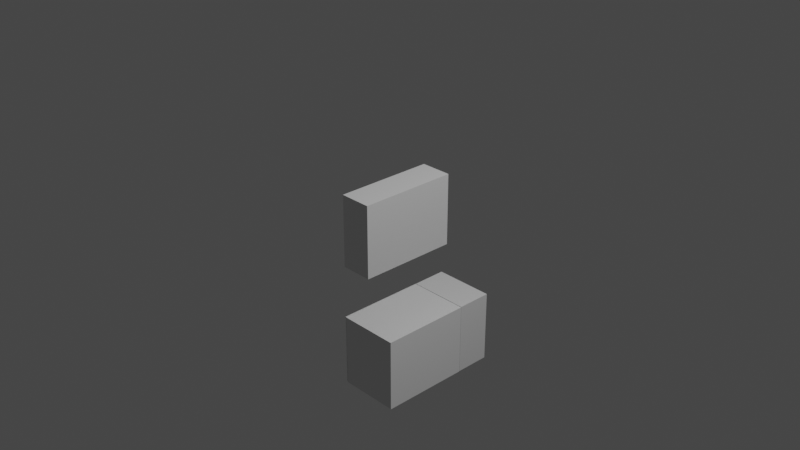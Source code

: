 # Source: Cupboard.blend  (saved by Blender 2.83.19; exported with 4.5.12 LTS)
import bpy
from mathutils import Matrix  # noqa: F401  (used for matrix-valued properties, if any)

bpy.ops.wm.read_factory_settings(use_empty=True)
scene = bpy.context.scene
scene.name = 'Scene'

# ---- collections
col_collection = bpy.data.collections.new('Collection'); scene.collection.children.link(col_collection)
col_square_handles = bpy.data.collections.new('square handles'); scene.collection.children.link(col_square_handles)
col_circle_handles = bpy.data.collections.new('circle handles'); scene.collection.children.link(col_circle_handles)

# ---- materials (node trees are filled in below, after node groups)
mat_material = bpy.data.materials.new('Material')
mat_material.alpha_threshold = 0.0
mat_material.use_transparent_shadow = False
mat_material.line_color = (0.0, 0.0, 0.0, 1.0)

# ---- node groups
ng_auto_smooth = bpy.data.node_groups.new('Auto Smooth', 'GeometryNodeTree')
_s = ng_auto_smooth.interface.new_socket(name='Geometry', in_out='OUTPUT', socket_type='NodeSocketGeometry')
_s = ng_auto_smooth.interface.new_socket(name='Geometry', in_out='INPUT', socket_type='NodeSocketGeometry')
_s = ng_auto_smooth.interface.new_socket(name='Angle', in_out='INPUT', socket_type='NodeSocketFloat')
_s.subtype = 'ANGLE'
_s.min_value = 0.0
_s.max_value = 3.142
ng_auto_smooth.is_modifier = True
_N = ng_auto_smooth.nodes; _L = ng_auto_smooth.links
n0 = _N.new('NodeGroupOutput'); n0.name = 'Group Output'; n0.location = (480, -100)
n1 = _N.new('NodeGroupInput'); n1.name = 'Group Input'; n1.location = (-420, -300)
n2 = _N.new('NodeGroupInput'); n2.name = 'Group Input.001'; n2.location = (-60, -100)
n3 = _N.new('GeometryNodeSetShadeSmooth'); n3.name = 'Set Shade Smooth'; n3.location = (120, -100)
n3.domain = 'EDGE'
n4 = _N.new('GeometryNodeSetShadeSmooth'); n4.name = 'Set Shade Smooth.001'; n4.location = (300, -100)
n5 = _N.new('GeometryNodeInputMeshEdgeAngle'); n5.name = 'Edge Angle'; n5.location = (-420, -220)
n6 = _N.new('GeometryNodeInputEdgeSmooth'); n6.name = 'Is Edge Smooth'; n6.location = (-60, -160)
n7 = _N.new('GeometryNodeInputShadeSmooth'); n7.name = 'Is Face Smooth'; n7.location = (-240, -340)
n8 = _N.new('FunctionNodeBooleanMath'); n8.name = 'Boolean Math'; n8.location = (-60, -220)
n9 = _N.new('FunctionNodeCompare'); n9.name = 'Compare'; n9.location = (-240, -180)
n9.operation = 'LESS_EQUAL'
_L.new(n5.outputs[0], n9.inputs[0])
_L.new(n4.outputs[0], n0.inputs[0])
_L.new(n1.outputs[1], n9.inputs[1])
_L.new(n9.outputs[0], n8.inputs[0])
_L.new(n7.outputs[0], n8.inputs[1])
_L.new(n2.outputs[0], n3.inputs[0])
_L.new(n6.outputs[0], n3.inputs[1])
_L.new(n3.outputs[0], n4.inputs[0])
_L.new(n8.outputs[0], n3.inputs[2])
n0.is_active_output = True

# ---- material node trees
mat_material.use_nodes = True; mat_material.node_tree.nodes.clear()
_N = mat_material.node_tree.nodes; _L = mat_material.node_tree.links
n0 = _N.new('ShaderNodeOutputMaterial'); n0.name = 'Material Output'; n0.location = (300, 300)
n1 = _N.new('ShaderNodeBsdfPrincipled'); n1.name = 'Principled BSDF'; n1.location = (10, 300)
n1.distribution = 'GGX'
n1.subsurface_method = 'BURLEY'
n1.inputs[2].default_value = 0.4
n1.inputs[3].default_value = 1.45
n1.inputs[27].default_value = (0.0, 0.0, 0.0, 1.0)
n1.inputs[28].default_value = 1.0
_L.new(n1.outputs[0], n0.inputs[0])
n0.is_active_output = True

# ---- world
world_world = bpy.data.worlds.new('World'); scene.world = world_world
world_world.use_nodes = True; world_world.node_tree.nodes.clear()
_N = world_world.node_tree.nodes; _L = world_world.node_tree.links
n0 = _N.new('ShaderNodeOutputWorld'); n0.name = 'World Output'; n0.location = (300, 300)
n1 = _N.new('ShaderNodeBackground'); n1.name = 'Background'; n1.location = (10, 300)
n1.inputs[0].default_value = (0.05088, 0.05088, 0.05088, 1.0)
_L.new(n1.outputs[0], n0.inputs[0])
n0.is_active_output = True
world_world.color = (0.05088, 0.05088, 0.05088)
world_world.use_sun_shadow = False
world_world.sun_shadow_jitter_overblur = 0.0

# ---- cameras
cam_camera = bpy.data.cameras.new('Camera')
cam_camera.clip_end = 100.0
cam_camera.ortho_scale = 7.314

# ---- lights
light_light = bpy.data.lights.new('Light', 'POINT')
light_light.transmission_factor = 0.0
light_light.energy = 1000.0
light_light.shadow_soft_size = 0.1
light_light.shadow_maximum_resolution = 0.006
light_light.use_absolute_resolution = True

# ---- meshes
me_cube = bpy.data.meshes.new('Cube')
me_cube.from_pydata([(0.226, -0.5523, 0.3864), (0.226, -0.5523, -0.4136), (-0.104, -0.5523, 0.3864), (-0.104, -0.5523, -0.4136), (0.1772, -0.5063, 0.3464), (0.1772, -0.5063, -0.3736), (-0.104, -0.5063, 0.3464), (-0.104, -0.5063, -0.3736), (-0.104, -0.5523, 0.1196), (0.226, -0.5523, 0.1196), (0.1772, 2.98e-08, 0.1196), (-0.104, -0.5063, 0.1196), (0.1772, -0.5063, 0.1196), (-0.104, -0.5523, 0.1458), (-0.104, -0.5063, 0.1458), (0.226, -0.5523, 0.1458), (0.1772, 2.98e-08, 0.1458), (0.1772, -0.5063, 0.1458), (0.226, -0.5523, -0.109), (0.1772, 2.98e-08, -0.109), (0.1772, -0.5063, -0.109), (-0.104, -0.5523, -0.109), (-0.104, -0.5063, -0.109), (0.226, -0.5523, -0.1312), (0.1772, 2.98e-08, -0.1312), (0.1772, -0.5063, -0.1312), (-0.104, -0.5523, -0.1312), (-0.104, -0.5063, -0.1312), (-0.1272, -0.5523, -0.4136), (-0.1272, -0.5523, 0.1458), (-0.1272, -0.5523, 0.3864), (-0.1272, -0.5063, -0.3736), (-0.1272, -0.5063, 0.1458), (-0.1272, -0.5063, 0.3464), (-0.1272, -0.5523, -0.109), (-0.1272, -0.5523, 0.1196), (-0.1272, -0.5063, -0.109), (-0.1272, -0.5063, 0.1196), (-0.1272, -0.5523, -0.1312), (-0.1272, -0.5063, -0.1312), (0.226, 0.5523, 0.3864), (0.226, 0.5523, -0.4136), (-0.104, 0.5523, 0.3864), (-0.104, 0.5523, -0.4136), (0.1772, 0.5063, 0.3464), (0.1772, 0.5063, -0.3736), (-0.104, 0.5063, 0.3464), (-0.104, 0.5063, -0.3736), (-0.104, 0.5523, 0.1196), (0.226, 0.5523, 0.1196), (-0.104, 0.5063, 0.1196), (0.1772, 0.5063, 0.1196), (-0.104, 0.5523, 0.1458), (-0.104, 0.5063, 0.1458), (0.226, 0.5523, 0.1458), (0.1772, 0.5063, 0.1458), (0.226, 0.5523, -0.109), (0.1772, 0.5063, -0.109), (-0.104, 0.5523, -0.109), (-0.104, 0.5063, -0.109), (0.226, 0.5523, -0.1312), (0.1772, 0.5063, -0.1312), (-0.104, 0.5523, -0.1312), (-0.104, 0.5063, -0.1312), (-0.1272, 0.5523, -0.4136), (-0.1272, 0.5523, 0.1458), (-0.1272, 0.5523, 0.3864), (-0.1272, 0.5063, -0.3736), (-0.1272, 0.5063, 0.1458), (-0.1272, 0.5063, 0.3464), (-0.1272, 0.5523, -0.109), (-0.1272, 0.5523, 0.1196), (-0.1272, 0.5063, -0.109), (-0.1272, 0.5063, 0.1196), (-0.1272, 0.5523, -0.1312), (-0.1272, 0.5063, -0.1312)], [], [(5, 45, 47, 7), (15, 0, 2, 13), (28, 64, 43, 3), (4, 44, 55, 16, 17), (47, 67, 31, 7), (17, 14, 6, 4), (24, 61, 45, 5, 25), (53, 14, 17, 16, 55), (27, 7, 31, 39), (11, 22, 36, 37), (13, 2, 30, 29), (3, 26, 38, 28), (22, 27, 39, 36), (19, 57, 59, 22, 20), (20, 22, 11, 12), (10, 51, 57, 19, 20, 12), (18, 9, 8, 21), (9, 49, 54, 15), (51, 10, 12, 11, 50), (10, 16, 17, 12), (15, 54, 40, 0), (50, 11, 14, 53), (9, 15, 13, 8), (18, 56, 49, 9), (23, 18, 21, 26), (22, 59, 63, 27), (23, 60, 56, 18), (24, 19, 20, 25), (66, 69, 33, 30), (26, 21, 34, 38), (6, 46, 44, 4), (5, 7, 27, 25), (0, 40, 42, 2), (1, 23, 26, 3), (14, 11, 37, 32), (27, 63, 61, 24, 25), (33, 69, 46, 6), (29, 30, 33, 32), (31, 67, 64, 28), (34, 35, 37, 36), (35, 29, 32, 37), (38, 34, 36, 39), (28, 38, 39, 31), (42, 66, 30, 2), (43, 41, 1, 3), (21, 8, 35, 34), (8, 13, 29, 35), (6, 14, 32, 33), (54, 52, 42, 40), (55, 44, 46, 53), (48, 71, 65, 52), (58, 70, 71, 48), (57, 51, 50, 59), (56, 58, 48, 49), (10, 51, 55, 16), (49, 48, 52, 54), (60, 62, 58, 56), (24, 61, 57, 19), (63, 75, 67, 47), (45, 61, 63, 47), (41, 43, 62, 60), (50, 73, 72, 59), (65, 68, 69, 66), (70, 72, 73, 71), (71, 73, 68, 65), (74, 75, 72, 70), (64, 67, 75, 74), (46, 69, 68, 53), (53, 68, 73, 50), (62, 74, 70, 58), (59, 72, 75, 63), (43, 64, 74, 62), (52, 65, 66, 42), (1, 41, 60, 23)])
_uv = me_cube.uv_layers.new(name='UVMap')
_uv.uv.foreach_set('vector', [0.375, 0.75, 0.375, 0.75, 0.125, 0.75, 0.125, 0.75, 0.5082, 0.75, 0.625, 0.75, 0.625, 1.0, 0.5082, 1.0, 0.125, 0.75, 0.125, 0.75, 0.125, 0.75, 0.125, 0.75, 0.625, 0.75, 0.625, 0.75, 0.5091, 0.75, 0.5091, 0.5, 0.5091, 0.75, 0.125, 0.75, 0.125, 0.75, 0.125, 0.75, 0.125, 0.75, 0.5091, 0.75, 0.5091, 1.0, 0.625, 1.0, 0.625, 0.75, 0.4264, 0.5, 0.4264, 0.75, 0.375, 0.75, 0.375, 0.75, 0.4264, 0.75, 0.5091, 1.0, 0.5091, 1.0, 0.5091, 0.75, 0.5091, 0.5, 0.5091, 0.75, 0.4264, 1.0, 0.375, 1.0, 0.375, 1.0, 0.4264, 1.0, 0.5, 1.0, 0.4375, 1.0, 0.4375, 1.0, 0.5, 1.0, 0.5082, 1.0, 0.625, 1.0, 0.625, 1.0, 0.5082, 1.0, 0.375, 1.0, 0.4319, 1.0, 0.4319, 1.0, 0.375, 1.0, 0.4375, 1.0, 0.4264, 1.0, 0.4264, 1.0, 0.4375, 1.0, 0.4375, 0.5, 0.4375, 0.75, 0.4375, 1.0, 0.4375, 1.0, 0.4375, 0.75, 0.4375, 0.75, 0.4375, 1.0, 0.5, 1.0, 0.5, 0.75, 0.5, 0.5, 0.5, 0.75, 0.4375, 0.75, 0.4375, 0.5, 0.4375, 0.75, 0.5, 0.75, 0.4422, 0.75, 0.5, 0.75, 0.5, 1.0, 0.4422, 1.0, 0.5, 0.75, 0.5, 0.75, 0.5082, 0.75, 0.5082, 0.75, 0.5, 0.75, 0.5, 0.5, 0.5, 0.75, 0.5, 1.0, 0.5, 1.0, 0.5, 0.5, 0.5091, 0.5, 0.5091, 0.75, 0.5, 0.75, 0.5082, 0.75, 0.5082, 0.75, 0.625, 0.75, 0.625, 0.75, 0.5, 1.0, 0.5, 1.0, 0.5091, 1.0, 0.5091, 1.0, 0.5, 0.75, 0.5082, 0.75, 0.5082, 1.0, 0.5, 1.0, 0.4422, 0.75, 0.4422, 0.75, 0.5, 0.75, 0.5, 0.75, 0.4319, 0.75, 0.4422, 0.75, 0.4422, 1.0, 0.4319, 1.0, 0.4375, 1.0, 0.4375, 1.0, 0.4264, 1.0, 0.4264, 1.0, 0.4319, 0.75, 0.4319, 0.75, 0.4422, 0.75, 0.4422, 0.75, 0.4264, 0.5, 0.4375, 0.5, 0.4375, 0.75, 0.4264, 0.75, 0.875, 0.75, 0.875, 0.75, 0.875, 0.75, 0.875, 0.75, 0.4319, 1.0, 0.4422, 1.0, 0.4422, 1.0, 0.4319, 1.0, 0.875, 0.75, 0.875, 0.75, 0.625, 0.75, 0.625, 0.75, 0.375, 0.75, 0.375, 1.0, 0.4264, 1.0, 0.4264, 0.75, 0.625, 0.75, 0.625, 0.75, 0.875, 0.75, 0.875, 0.75, 0.375, 0.75, 0.4319, 0.75, 0.4319, 1.0, 0.375, 1.0, 0.5091, 1.0, 0.5, 1.0, 0.5, 1.0, 0.5091, 1.0, 0.4264, 1.0, 0.4264, 1.0, 0.4264, 0.75, 0.4264, 0.5, 0.4264, 0.75, 0.875, 0.75, 0.875, 0.75, 0.875, 0.75, 0.875, 0.75, 0.5082, 1.0, 0.625, 1.0, 0.625, 1.0, 0.5091, 1.0, 0.125, 0.75, 0.125, 0.75, 0.125, 0.75, 0.125, 0.75, 0.4422, 1.0, 0.5, 1.0, 0.5, 1.0, 0.4375, 1.0, 0.5, 1.0, 0.5082, 1.0, 0.5091, 1.0, 0.5, 1.0, 0.4319, 1.0, 0.4422, 1.0, 0.4375, 1.0, 0.4264, 1.0, 0.375, 1.0, 0.4319, 1.0, 0.4264, 1.0, 0.375, 1.0, 0.875, 0.75, 0.875, 0.75, 0.875, 0.75, 0.875, 0.75, 0.125, 0.75, 0.375, 0.75, 0.375, 0.75, 0.125, 0.75, 0.4422, 1.0, 0.5, 1.0, 0.5, 1.0, 0.4422, 1.0, 0.5, 1.0, 0.5082, 1.0, 0.5082, 1.0, 0.5, 1.0, 0.625, 1.0, 0.5091, 1.0, 0.5091, 1.0, 0.625, 1.0, 0.5082, 0.75, 0.5082, 1.0, 0.625, 1.0, 0.625, 0.75, 0.5091, 0.75, 0.625, 0.75, 0.625, 1.0, 0.5091, 1.0, 0.5, 1.0, 0.5, 1.0, 0.5082, 1.0, 0.5082, 1.0, 0.4422, 1.0, 0.4422, 1.0, 0.5, 1.0, 0.5, 1.0, 0.4375, 0.75, 0.5, 0.75, 0.5, 1.0, 0.4375, 1.0, 0.4422, 0.75, 0.4422, 1.0, 0.5, 1.0, 0.5, 0.75, 0.5, 0.5, 0.5, 0.75, 0.5091, 0.75, 0.5091, 0.5, 0.5, 0.75, 0.5, 1.0, 0.5082, 1.0, 0.5082, 0.75, 0.4319, 0.75, 0.4319, 1.0, 0.4422, 1.0, 0.4422, 0.75, 0.4264, 0.5, 0.4264, 0.75, 0.4375, 0.75, 0.4375, 0.5, 0.4264, 1.0, 0.4264, 1.0, 0.375, 1.0, 0.375, 1.0, 0.375, 0.75, 0.4264, 0.75, 0.4264, 1.0, 0.375, 1.0, 0.375, 0.75, 0.375, 1.0, 0.4319, 1.0, 0.4319, 0.75, 0.5, 1.0, 0.5, 1.0, 0.4375, 1.0, 0.4375, 1.0, 0.5082, 1.0, 0.5091, 1.0, 0.625, 1.0, 0.625, 1.0, 0.4422, 1.0, 0.4375, 1.0, 0.5, 1.0, 0.5, 1.0, 0.5, 1.0, 0.5, 1.0, 0.5091, 1.0, 0.5082, 1.0, 0.4319, 1.0, 0.4264, 1.0, 0.4375, 1.0, 0.4422, 1.0, 0.375, 1.0, 0.375, 1.0, 0.4264, 1.0, 0.4319, 1.0, 0.625, 1.0, 0.625, 1.0, 0.5091, 1.0, 0.5091, 1.0, 0.5091, 1.0, 0.5091, 1.0, 0.5, 1.0, 0.5, 1.0, 0.4319, 1.0, 0.4319, 1.0, 0.4422, 1.0, 0.4422, 1.0, 0.4375, 1.0, 0.4375, 1.0, 0.4264, 1.0, 0.4264, 1.0, 0.375, 1.0, 0.375, 1.0, 0.4319, 1.0, 0.4319, 1.0, 0.5082, 1.0, 0.5082, 1.0, 0.625, 1.0, 0.625, 1.0, 0.375, 0.75, 0.375, 0.75, 0.4319, 0.75, 0.4319, 0.75])
me_cube.materials.append(mat_material)
me_cube.use_remesh_preserve_volume = False
me_cube.use_remesh_preserve_attributes = False
me_cube.use_mirror_vertex_groups = False
me_cube.update()
me_cube_002 = bpy.data.meshes.new('Cube.002')
me_cube_002.from_pydata([(-0.0248, 0.5098, -0.21), (-0.0248, 0.5083, -0.2147), (-0.02481, 0.5043, -0.2182), (-0.02483, 0.4989, -0.2195), (-0.02485, 0.4934, -0.2182), (-0.02486, 0.4894, -0.2147), (-0.02487, 0.4879, -0.21), (-0.02486, 0.4894, -0.2052), (-0.02485, 0.4934, -0.2017), (-0.02483, 0.4989, -0.2005), (-0.02481, 0.5043, -0.2017), (-0.0248, 0.5083, -0.2052), (-0.04614, 0.5101, -0.21), (-0.03608, 0.5219, -0.21), (-0.04318, 0.5185, -0.21), (-0.04615, 0.5086, -0.2147), (-0.03609, 0.5188, -0.2199), (-0.04319, 0.5159, -0.2184), (-0.04616, 0.5046, -0.2182), (-0.03612, 0.5104, -0.2272), (-0.04321, 0.5088, -0.2246), (-0.04618, 0.4991, -0.2195), (-0.03616, 0.499, -0.2299), (-0.04324, 0.4991, -0.2268), (-0.04619, 0.4936, -0.2182), (-0.0362, 0.4876, -0.2272), (-0.04327, 0.4894, -0.2246), (-0.04621, 0.4896, -0.2147), (-0.03622, 0.4792, -0.2199), (-0.0433, 0.4823, -0.2184), (-0.04621, 0.4882, -0.21), (-0.03623, 0.4761, -0.21), (-0.04331, 0.4797, -0.21), (-0.04621, 0.4896, -0.2052), (-0.03622, 0.4792, -0.2), (-0.0433, 0.4823, -0.2016), (-0.04619, 0.4936, -0.2017), (-0.0362, 0.4876, -0.1928), (-0.04327, 0.4894, -0.1954), (-0.04618, 0.4991, -0.2005), (-0.03616, 0.499, -0.1901), (-0.04324, 0.4991, -0.1931), (-0.04616, 0.5046, -0.2017), (-0.03612, 0.5104, -0.1928), (-0.04321, 0.5088, -0.1954), (-0.04615, 0.5086, -0.2052), (-0.03609, 0.5188, -0.2), (-0.04319, 0.5159, -0.2016), (-0.02865, 0.5155, -0.2183), (-0.02864, 0.5181, -0.21), (-0.02867, 0.5085, -0.2245), (-0.0287, 0.4989, -0.2267), (-0.02874, 0.4893, -0.2245), (-0.02876, 0.4822, -0.2183), (-0.02877, 0.4796, -0.21), (-0.02876, 0.4822, -0.2016), (-0.02874, 0.4893, -0.1955), (-0.0287, 0.4989, -0.1933), (-0.02867, 0.5085, -0.1955), (-0.02865, 0.5155, -0.2016), (-0.01422, 0.5083, -0.2147), (-0.01421, 0.5098, -0.21), (-0.01423, 0.5043, -0.2182), (-0.01425, 0.4988, -0.2195), (-0.01427, 0.4933, -0.2182), (-0.01428, 0.4893, -0.2147), (-0.01428, 0.4879, -0.21), (-0.01428, 0.4893, -0.2052), (-0.01427, 0.4933, -0.2017), (-0.01425, 0.4988, -0.2005), (-0.01423, 0.5043, -0.2017), (-0.01422, 0.5083, -0.2052), (-0.0004963, 0.4715, 0.3166), (-0.0004963, 0.4715, -0.3166), (-0.00112, 0.05969, 0.3166), (-0.00112, 0.05969, -0.3166), (-0.01158, 0.4721, 0.3176), (-0.01158, 0.4721, -0.3176), (-0.01221, 0.0592, 0.3176), (-0.01221, 0.0592, -0.3176), (-0.01191, 0.5416, 0.3993), (-0.01191, 0.5416, -0.3993), (-0.01274, -0.01037, 0.3993), (-0.01274, -0.01037, -0.3993), (-0.006032, 0.472, 0.3176), (-0.006032, 0.472, -0.3176), (-0.006657, 0.05919, 0.3176), (-0.006657, 0.05919, -0.3176), (-0.04618, 0.4991, -0.21), (-0.04618, 0.4991, -0.2052), (-0.04618, 0.4991, -0.2147), (-0.0003903, 0.5416, 0.3993), (-0.0003903, 0.5416, -0.3993), (-0.001226, -0.01039, 0.3993), (-0.001226, -0.01039, -0.3993), (-0.00488, 0.4715, 0.3166), (-0.00488, 0.4715, -0.3166), (-0.005504, 0.05969, 0.3166), (-0.005504, 0.05969, -0.3166)], [], [(46, 59, 49, 13), (19, 50, 51, 22), (22, 51, 52, 25), (25, 52, 53, 28), (28, 53, 54, 31), (31, 54, 55, 34), (34, 55, 56, 37), (37, 56, 57, 40), (40, 57, 58, 43), (43, 58, 59, 46), (1, 0, 61, 60), (16, 48, 50, 19), (13, 49, 48, 16), (13, 16, 17, 14), (14, 17, 15, 12), (16, 19, 20, 17), (17, 20, 18, 15), (19, 22, 23, 20), (20, 23, 21, 18), (22, 25, 26, 23), (23, 26, 24, 21), (25, 28, 29, 26), (26, 29, 27, 24), (28, 31, 32, 29), (29, 32, 30, 27), (31, 34, 35, 32), (32, 35, 33, 30), (34, 37, 38, 35), (35, 38, 36, 33), (37, 40, 41, 38), (38, 41, 39, 36), (40, 43, 44, 41), (41, 44, 42, 39), (43, 46, 47, 44), (44, 47, 45, 42), (46, 13, 14, 47), (47, 14, 12, 45), (90, 21, 24, 27), (0, 1, 48, 49), (1, 2, 50, 48), (2, 3, 51, 50), (3, 4, 52, 51), (4, 5, 53, 52), (5, 6, 54, 53), (6, 7, 55, 54), (7, 8, 56, 55), (8, 9, 57, 56), (9, 10, 58, 57), (10, 11, 59, 58), (11, 0, 49, 59), (60, 61, 71, 70, 69, 68, 67, 66, 65, 64, 63, 62), (8, 7, 67, 68), (5, 4, 64, 65), (0, 11, 71, 61), (2, 1, 60, 62), (9, 8, 68, 69), (6, 5, 65, 66), (3, 2, 62, 63), (10, 9, 69, 70), (7, 6, 66, 67), (4, 3, 63, 64), (11, 10, 70, 71), (72, 74, 97, 95), (78, 76, 84, 86), (91, 92, 81, 80), (93, 91, 80, 82), (94, 93, 82, 83), (92, 94, 83, 81), (77, 76, 80, 81), (76, 78, 82, 80), (78, 79, 83, 82), (79, 77, 81, 83), (85, 87, 86, 84), (79, 78, 86, 87), (76, 77, 85, 84), (77, 79, 87, 85), (89, 88, 30, 33), (45, 12, 88, 89), (15, 18, 21, 90), (42, 45, 89, 39), (39, 89, 33, 36), (88, 90, 27, 30), (12, 15, 90, 88), (72, 73, 92, 91), (74, 72, 91, 93), (75, 74, 93, 94), (73, 75, 94, 92), (96, 95, 97, 98), (74, 75, 98, 97), (73, 72, 95, 96), (75, 73, 96, 98)])
_uv = me_cube_002.uv_layers.new(name='UVMap')
_uv.uv.foreach_set('vector', [0.08333, 0.6901, 0.08333, 1.0, 7.451e-08, 1.0, 7.451e-08, 0.6901, 0.8333, 0.6901, 0.8333, 1.0, 0.75, 1.0, 0.75, 0.6901, 0.75, 0.6901, 0.75, 1.0, 0.6667, 1.0, 0.6667, 0.6901, 0.6667, 0.6901, 0.6667, 1.0, 0.5833, 1.0, 0.5833, 0.6901, 0.5833, 0.6901, 0.5833, 1.0, 0.5, 1.0, 0.5, 0.6901, 0.5, 0.6901, 0.5, 1.0, 0.4167, 1.0, 0.4167, 0.6901, 0.4167, 0.6901, 0.4167, 1.0, 0.3333, 1.0, 0.3333, 0.6901, 0.3333, 0.6901, 0.3333, 1.0, 0.25, 1.0, 0.25, 0.6901, 0.25, 0.6901, 0.25, 1.0, 0.1667, 1.0, 0.1667, 0.6901, 0.1667, 0.6901, 0.1667, 1.0, 0.08333, 1.0, 0.08333, 0.6901, 0.2711, 0.2866, 0.25, 0.2923, 0.25, 0.2923, 0.2711, 0.2866, 0.9167, 0.6901, 0.9167, 1.0, 0.8333, 1.0, 0.8333, 0.6901, 1.0, 0.6901, 1.0, 1.0, 0.9167, 1.0, 0.9167, 0.6901, 1.0, 0.6901, 0.9167, 0.6901, 0.923, 0.5, 0.9936, 0.5, 0.7592, 0.4875, 0.8609, 0.4603, 0.8074, 0.3495, 0.75, 0.3649, 0.9167, 0.6901, 0.8333, 0.6901, 0.8396, 0.5, 0.9102, 0.5, 0.8768, 0.451, 0.9512, 0.3766, 0.8495, 0.3074, 0.8074, 0.3495, 0.8333, 0.6901, 0.75, 0.6901, 0.7562, 0.5, 0.8269, 0.5, 0.9603, 0.3607, 0.9876, 0.259, 0.8649, 0.25, 0.8495, 0.3074, 0.75, 0.6901, 0.6667, 0.6901, 0.6729, 0.5, 0.7435, 0.5, 0.9875, 0.2407, 0.9603, 0.139, 0.8495, 0.1926, 0.8649, 0.25, 0.6667, 0.6901, 0.5833, 0.6901, 0.5896, 0.5, 0.6602, 0.5, 0.951, 0.1232, 0.8766, 0.04877, 0.8074, 0.1505, 0.8495, 0.1926, 0.5833, 0.6901, 0.5, 0.6901, 0.5063, 0.5, 0.5769, 0.5, 0.8608, 0.03969, 0.7591, 0.01244, 0.75, 0.1351, 0.8074, 0.1505, 0.5, 0.6901, 0.4167, 0.6901, 0.4231, 0.5, 0.4937, 0.5, 0.7409, 0.01244, 0.6392, 0.03969, 0.6926, 0.1505, 0.75, 0.1351, 0.4167, 0.6901, 0.3333, 0.6901, 0.3398, 0.5, 0.4104, 0.5, 0.6234, 0.04877, 0.549, 0.1232, 0.6505, 0.1926, 0.6926, 0.1505, 0.3333, 0.6901, 0.25, 0.6901, 0.2565, 0.5, 0.3271, 0.5, 0.5397, 0.139, 0.5125, 0.2407, 0.6351, 0.25, 0.6505, 0.1926, 0.25, 0.6901, 0.1667, 0.6901, 0.1731, 0.5, 0.2438, 0.5, 0.5124, 0.259, 0.5397, 0.3607, 0.6505, 0.3074, 0.6351, 0.25, 0.1667, 0.6901, 0.08333, 0.6901, 0.08978, 0.5, 0.1604, 0.5, 0.5488, 0.3766, 0.6232, 0.451, 0.6926, 0.3495, 0.6505, 0.3074, 0.08333, 0.6901, 7.451e-08, 0.6901, 0.006395, 0.5, 0.077, 0.5, 0.6391, 0.4603, 0.7408, 0.4875, 0.75, 0.3649, 0.6926, 0.3495, 0.8074, 0.25, 0.8649, 0.25, 0.8495, 0.1926, 0.8074, 0.1505, 0.25, 0.2923, 0.2711, 0.2866, 0.37, 0.4578, 0.25, 0.49, 0.2711, 0.2866, 0.2866, 0.2711, 0.4578, 0.37, 0.37, 0.4578, 0.2866, 0.2711, 0.2923, 0.25, 0.49, 0.25, 0.4578, 0.37, 0.2923, 0.25, 0.2866, 0.2289, 0.4578, 0.13, 0.49, 0.25, 0.2866, 0.2289, 0.2711, 0.2134, 0.37, 0.04215, 0.4578, 0.13, 0.2711, 0.2134, 0.25, 0.2077, 0.25, 0.01, 0.37, 0.04215, 0.25, 0.2077, 0.2289, 0.2134, 0.13, 0.04215, 0.25, 0.01, 0.2289, 0.2134, 0.2134, 0.2289, 0.04215, 0.13, 0.13, 0.04215, 0.2134, 0.2289, 0.2077, 0.25, 0.01, 0.25, 0.04215, 0.13, 0.2077, 0.25, 0.2134, 0.2711, 0.04215, 0.37, 0.01, 0.25, 0.2134, 0.2711, 0.2289, 0.2866, 0.13, 0.4578, 0.04215, 0.37, 0.2289, 0.2866, 0.25, 0.2923, 0.25, 0.49, 0.13, 0.4578, 0.2711, 0.2866, 0.25, 0.2923, 0.2289, 0.2866, 0.2134, 0.2711, 0.2077, 0.25, 0.2134, 0.2289, 0.2289, 0.2134, 0.25, 0.2077, 0.2711, 0.2134, 0.2866, 0.2289, 0.2923, 0.25, 0.2866, 0.2711, 0.2134, 0.2289, 0.2289, 0.2134, 0.2289, 0.2134, 0.2134, 0.2289, 0.2711, 0.2134, 0.2866, 0.2289, 0.2866, 0.2289, 0.2711, 0.2134, 0.25, 0.2923, 0.2289, 0.2866, 0.2289, 0.2866, 0.25, 0.2923, 0.2866, 0.2711, 0.2711, 0.2866, 0.2711, 0.2866, 0.2866, 0.2711, 0.2077, 0.25, 0.2134, 0.2289, 0.2134, 0.2289, 0.2077, 0.25, 0.25, 0.2077, 0.2711, 0.2134, 0.2711, 0.2134, 0.25, 0.2077, 0.2923, 0.25, 0.2866, 0.2711, 0.2866, 0.2711, 0.2923, 0.25, 0.2134, 0.2711, 0.2077, 0.25, 0.2077, 0.25, 0.2134, 0.2711, 0.2289, 0.2134, 0.25, 0.2077, 0.25, 0.2077, 0.2289, 0.2134, 0.2866, 0.2289, 0.2923, 0.25, 0.2923, 0.25, 0.2866, 0.2289, 0.2289, 0.2866, 0.2134, 0.2711, 0.2134, 0.2711, 0.2289, 0.2866, 0.5991, 0.5431, 0.5991, 0.7069, 0.5991, 0.7069, 0.5991, 0.5431, 0.6147, 0.7329, 0.6147, 0.5171, 0.6147, 0.5171, 0.6147, 0.7329, 0.625, 0.5, 0.375, 0.5, 0.375, 0.5, 0.625, 0.5, 0.625, 0.75, 0.625, 0.5, 0.625, 0.5, 0.625, 0.75, 0.375, 0.75, 0.625, 0.75, 0.625, 0.75, 0.375, 0.75, 0.375, 0.5, 0.375, 0.75, 0.375, 0.75, 0.375, 0.5, 0.3853, 0.5171, 0.6147, 0.5171, 0.625, 0.5, 0.375, 0.5, 0.6147, 0.5171, 0.6147, 0.7329, 0.625, 0.75, 0.625, 0.5, 0.6147, 0.7329, 0.3853, 0.7329, 0.375, 0.75, 0.625, 0.75, 0.3853, 0.7329, 0.3853, 0.5171, 0.375, 0.5, 0.375, 0.75, 0.3853, 0.5171, 0.3853, 0.7329, 0.6147, 0.7329, 0.6147, 0.5171, 0.3853, 0.7329, 0.6147, 0.7329, 0.6147, 0.7329, 0.3853, 0.7329, 0.6147, 0.5171, 0.3853, 0.5171, 0.3853, 0.5171, 0.6147, 0.5171, 0.3853, 0.5171, 0.3853, 0.7329, 0.3853, 0.7329, 0.3853, 0.5171, 0.6926, 0.25, 0.75, 0.25, 0.75, 0.1351, 0.6926, 0.1505, 0.6926, 0.3495, 0.75, 0.3649, 0.75, 0.25, 0.6926, 0.25, 0.8074, 0.3495, 0.8495, 0.3074, 0.8649, 0.25, 0.8074, 0.25, 0.6505, 0.3074, 0.6926, 0.3495, 0.6926, 0.25, 0.6351, 0.25, 0.6351, 0.25, 0.6926, 0.25, 0.6926, 0.1505, 0.6505, 0.1926, 0.75, 0.25, 0.8074, 0.25, 0.8074, 0.1505, 0.75, 0.1351, 0.75, 0.3649, 0.8074, 0.3495, 0.8074, 0.25, 0.75, 0.25, 0.5991, 0.5431, 0.4009, 0.5431, 0.375, 0.5, 0.625, 0.5, 0.5991, 0.7069, 0.5991, 0.5431, 0.625, 0.5, 0.625, 0.75, 0.4009, 0.7069, 0.5991, 0.7069, 0.625, 0.75, 0.375, 0.75, 0.4009, 0.5431, 0.4009, 0.7069, 0.375, 0.75, 0.375, 0.5, 0.4009, 0.5431, 0.5991, 0.5431, 0.5991, 0.7069, 0.4009, 0.7069, 0.5991, 0.7069, 0.4009, 0.7069, 0.4009, 0.7069, 0.5991, 0.7069, 0.4009, 0.5431, 0.5991, 0.5431, 0.5991, 0.5431, 0.4009, 0.5431, 0.4009, 0.7069, 0.4009, 0.5431, 0.4009, 0.5431, 0.4009, 0.7069])
me_cube_002.materials.append(mat_material)
me_cube_002.use_remesh_preserve_volume = False
me_cube_002.use_remesh_preserve_attributes = False
me_cube_002.use_mirror_vertex_groups = False
me_cube_002.update()
me_cube_004 = bpy.data.meshes.new('Cube.004')
me_cube_004.from_pydata([(-0.0248, 0.5098, -0.21), (-0.0248, 0.5083, -0.2147), (-0.02481, 0.5043, -0.2182), (-0.02483, 0.4989, -0.2195), (-0.02485, 0.4934, -0.2182), (-0.02486, 0.4894, -0.2147), (-0.02487, 0.4879, -0.21), (-0.02486, 0.4894, -0.2052), (-0.02485, 0.4934, -0.2017), (-0.02483, 0.4989, -0.2005), (-0.02481, 0.5043, -0.2017), (-0.0248, 0.5083, -0.2052), (-0.04614, 0.5101, -0.21), (-0.03608, 0.5219, -0.21), (-0.04318, 0.5185, -0.21), (-0.04615, 0.5086, -0.2147), (-0.03609, 0.5188, -0.2199), (-0.04319, 0.5159, -0.2184), (-0.04616, 0.5046, -0.2182), (-0.03612, 0.5104, -0.2272), (-0.04321, 0.5088, -0.2246), (-0.04618, 0.4991, -0.2195), (-0.03616, 0.499, -0.2299), (-0.04324, 0.4991, -0.2268), (-0.04619, 0.4936, -0.2182), (-0.0362, 0.4876, -0.2272), (-0.04327, 0.4894, -0.2246), (-0.04621, 0.4896, -0.2147), (-0.03622, 0.4792, -0.2199), (-0.0433, 0.4823, -0.2184), (-0.04621, 0.4882, -0.21), (-0.03623, 0.4761, -0.21), (-0.04331, 0.4797, -0.21), (-0.04621, 0.4896, -0.2052), (-0.03622, 0.4792, -0.2), (-0.0433, 0.4823, -0.2016), (-0.04619, 0.4936, -0.2017), (-0.0362, 0.4876, -0.1928), (-0.04327, 0.4894, -0.1954), (-0.04618, 0.4991, -0.2005), (-0.03616, 0.499, -0.1901), (-0.04324, 0.4991, -0.1931), (-0.04616, 0.5046, -0.2017), (-0.03612, 0.5104, -0.1928), (-0.04321, 0.5088, -0.1954), (-0.04615, 0.5086, -0.2052), (-0.03609, 0.5188, -0.2), (-0.04319, 0.5159, -0.2016), (-0.02865, 0.5155, -0.2183), (-0.02864, 0.5181, -0.21), (-0.02867, 0.5085, -0.2245), (-0.0287, 0.4989, -0.2267), (-0.02874, 0.4893, -0.2245), (-0.02876, 0.4822, -0.2183), (-0.02877, 0.4796, -0.21), (-0.02876, 0.4822, -0.2016), (-0.02874, 0.4893, -0.1955), (-0.0287, 0.4989, -0.1933), (-0.02867, 0.5085, -0.1955), (-0.02865, 0.5155, -0.2016), (-0.01422, 0.5083, -0.2147), (-0.01421, 0.5098, -0.21), (-0.01423, 0.5043, -0.2182), (-0.01425, 0.4988, -0.2195), (-0.01427, 0.4933, -0.2182), (-0.01428, 0.4893, -0.2147), (-0.01428, 0.4879, -0.21), (-0.01428, 0.4893, -0.2052), (-0.01427, 0.4933, -0.2017), (-0.01425, 0.4988, -0.2005), (-0.01423, 0.5043, -0.2017), (-0.01422, 0.5083, -0.2052), (-0.0004963, 0.4715, 0.3166), (-0.0004963, 0.4715, -0.3166), (-0.00112, 0.05969, 0.3166), (-0.00112, 0.05969, -0.3166), (-0.01158, 0.4721, 0.3176), (-0.01158, 0.4721, -0.3176), (-0.01221, 0.0592, 0.3176), (-0.01221, 0.0592, -0.3176), (-0.01191, 0.5416, 0.3993), (-0.01191, 0.5416, -0.3993), (-0.01274, -0.01037, 0.3993), (-0.01274, -0.01037, -0.3993), (-0.006032, 0.472, 0.3176), (-0.006032, 0.472, -0.3176), (-0.006657, 0.05919, 0.3176), (-0.006657, 0.05919, -0.3176), (-0.04618, 0.4991, -0.21), (-0.04618, 0.4991, -0.2052), (-0.04618, 0.4991, -0.2147), (-0.0003903, 0.5416, 0.3993), (-0.0003903, 0.5416, -0.3993), (-0.001226, -0.01039, 0.3993), (-0.001226, -0.01039, -0.3993), (-0.00488, 0.4715, 0.3166), (-0.00488, 0.4715, -0.3166), (-0.005504, 0.05969, 0.3166), (-0.005504, 0.05969, -0.3166)], [], [(46, 59, 49, 13), (19, 50, 51, 22), (22, 51, 52, 25), (25, 52, 53, 28), (28, 53, 54, 31), (31, 54, 55, 34), (34, 55, 56, 37), (37, 56, 57, 40), (40, 57, 58, 43), (43, 58, 59, 46), (1, 0, 61, 60), (16, 48, 50, 19), (13, 49, 48, 16), (13, 16, 17, 14), (14, 17, 15, 12), (16, 19, 20, 17), (17, 20, 18, 15), (19, 22, 23, 20), (20, 23, 21, 18), (22, 25, 26, 23), (23, 26, 24, 21), (25, 28, 29, 26), (26, 29, 27, 24), (28, 31, 32, 29), (29, 32, 30, 27), (31, 34, 35, 32), (32, 35, 33, 30), (34, 37, 38, 35), (35, 38, 36, 33), (37, 40, 41, 38), (38, 41, 39, 36), (40, 43, 44, 41), (41, 44, 42, 39), (43, 46, 47, 44), (44, 47, 45, 42), (46, 13, 14, 47), (47, 14, 12, 45), (90, 21, 24, 27), (0, 1, 48, 49), (1, 2, 50, 48), (2, 3, 51, 50), (3, 4, 52, 51), (4, 5, 53, 52), (5, 6, 54, 53), (6, 7, 55, 54), (7, 8, 56, 55), (8, 9, 57, 56), (9, 10, 58, 57), (10, 11, 59, 58), (11, 0, 49, 59), (60, 61, 71, 70, 69, 68, 67, 66, 65, 64, 63, 62), (8, 7, 67, 68), (5, 4, 64, 65), (0, 11, 71, 61), (2, 1, 60, 62), (9, 8, 68, 69), (6, 5, 65, 66), (3, 2, 62, 63), (10, 9, 69, 70), (7, 6, 66, 67), (4, 3, 63, 64), (11, 10, 70, 71), (72, 74, 97, 95), (78, 76, 84, 86), (91, 92, 81, 80), (93, 91, 80, 82), (94, 93, 82, 83), (92, 94, 83, 81), (77, 76, 80, 81), (76, 78, 82, 80), (78, 79, 83, 82), (79, 77, 81, 83), (85, 87, 86, 84), (79, 78, 86, 87), (76, 77, 85, 84), (77, 79, 87, 85), (89, 88, 30, 33), (45, 12, 88, 89), (15, 18, 21, 90), (42, 45, 89, 39), (39, 89, 33, 36), (88, 90, 27, 30), (12, 15, 90, 88), (72, 73, 92, 91), (74, 72, 91, 93), (75, 74, 93, 94), (73, 75, 94, 92), (96, 95, 97, 98), (74, 75, 98, 97), (73, 72, 95, 96), (75, 73, 96, 98)])
_uv = me_cube_004.uv_layers.new(name='UVMap')
_uv.uv.foreach_set('vector', [0.08333, 0.6901, 0.08333, 1.0, 7.451e-08, 1.0, 7.451e-08, 0.6901, 0.8333, 0.6901, 0.8333, 1.0, 0.75, 1.0, 0.75, 0.6901, 0.75, 0.6901, 0.75, 1.0, 0.6667, 1.0, 0.6667, 0.6901, 0.6667, 0.6901, 0.6667, 1.0, 0.5833, 1.0, 0.5833, 0.6901, 0.5833, 0.6901, 0.5833, 1.0, 0.5, 1.0, 0.5, 0.6901, 0.5, 0.6901, 0.5, 1.0, 0.4167, 1.0, 0.4167, 0.6901, 0.4167, 0.6901, 0.4167, 1.0, 0.3333, 1.0, 0.3333, 0.6901, 0.3333, 0.6901, 0.3333, 1.0, 0.25, 1.0, 0.25, 0.6901, 0.25, 0.6901, 0.25, 1.0, 0.1667, 1.0, 0.1667, 0.6901, 0.1667, 0.6901, 0.1667, 1.0, 0.08333, 1.0, 0.08333, 0.6901, 0.2711, 0.2866, 0.25, 0.2923, 0.25, 0.2923, 0.2711, 0.2866, 0.9167, 0.6901, 0.9167, 1.0, 0.8333, 1.0, 0.8333, 0.6901, 1.0, 0.6901, 1.0, 1.0, 0.9167, 1.0, 0.9167, 0.6901, 1.0, 0.6901, 0.9167, 0.6901, 0.923, 0.5, 0.9936, 0.5, 0.7592, 0.4875, 0.8609, 0.4603, 0.8074, 0.3495, 0.75, 0.3649, 0.9167, 0.6901, 0.8333, 0.6901, 0.8396, 0.5, 0.9102, 0.5, 0.8768, 0.451, 0.9512, 0.3766, 0.8495, 0.3074, 0.8074, 0.3495, 0.8333, 0.6901, 0.75, 0.6901, 0.7562, 0.5, 0.8269, 0.5, 0.9603, 0.3607, 0.9876, 0.259, 0.8649, 0.25, 0.8495, 0.3074, 0.75, 0.6901, 0.6667, 0.6901, 0.6729, 0.5, 0.7435, 0.5, 0.9875, 0.2407, 0.9603, 0.139, 0.8495, 0.1926, 0.8649, 0.25, 0.6667, 0.6901, 0.5833, 0.6901, 0.5896, 0.5, 0.6602, 0.5, 0.951, 0.1232, 0.8766, 0.04877, 0.8074, 0.1505, 0.8495, 0.1926, 0.5833, 0.6901, 0.5, 0.6901, 0.5063, 0.5, 0.5769, 0.5, 0.8608, 0.03969, 0.7591, 0.01244, 0.75, 0.1351, 0.8074, 0.1505, 0.5, 0.6901, 0.4167, 0.6901, 0.4231, 0.5, 0.4937, 0.5, 0.7409, 0.01244, 0.6392, 0.03969, 0.6926, 0.1505, 0.75, 0.1351, 0.4167, 0.6901, 0.3333, 0.6901, 0.3398, 0.5, 0.4104, 0.5, 0.6234, 0.04877, 0.549, 0.1232, 0.6505, 0.1926, 0.6926, 0.1505, 0.3333, 0.6901, 0.25, 0.6901, 0.2565, 0.5, 0.3271, 0.5, 0.5397, 0.139, 0.5125, 0.2407, 0.6351, 0.25, 0.6505, 0.1926, 0.25, 0.6901, 0.1667, 0.6901, 0.1731, 0.5, 0.2438, 0.5, 0.5124, 0.259, 0.5397, 0.3607, 0.6505, 0.3074, 0.6351, 0.25, 0.1667, 0.6901, 0.08333, 0.6901, 0.08978, 0.5, 0.1604, 0.5, 0.5488, 0.3766, 0.6232, 0.451, 0.6926, 0.3495, 0.6505, 0.3074, 0.08333, 0.6901, 7.451e-08, 0.6901, 0.006395, 0.5, 0.077, 0.5, 0.6391, 0.4603, 0.7408, 0.4875, 0.75, 0.3649, 0.6926, 0.3495, 0.8074, 0.25, 0.8649, 0.25, 0.8495, 0.1926, 0.8074, 0.1505, 0.25, 0.2923, 0.2711, 0.2866, 0.37, 0.4578, 0.25, 0.49, 0.2711, 0.2866, 0.2866, 0.2711, 0.4578, 0.37, 0.37, 0.4578, 0.2866, 0.2711, 0.2923, 0.25, 0.49, 0.25, 0.4578, 0.37, 0.2923, 0.25, 0.2866, 0.2289, 0.4578, 0.13, 0.49, 0.25, 0.2866, 0.2289, 0.2711, 0.2134, 0.37, 0.04215, 0.4578, 0.13, 0.2711, 0.2134, 0.25, 0.2077, 0.25, 0.01, 0.37, 0.04215, 0.25, 0.2077, 0.2289, 0.2134, 0.13, 0.04215, 0.25, 0.01, 0.2289, 0.2134, 0.2134, 0.2289, 0.04215, 0.13, 0.13, 0.04215, 0.2134, 0.2289, 0.2077, 0.25, 0.01, 0.25, 0.04215, 0.13, 0.2077, 0.25, 0.2134, 0.2711, 0.04215, 0.37, 0.01, 0.25, 0.2134, 0.2711, 0.2289, 0.2866, 0.13, 0.4578, 0.04215, 0.37, 0.2289, 0.2866, 0.25, 0.2923, 0.25, 0.49, 0.13, 0.4578, 0.2711, 0.2866, 0.25, 0.2923, 0.2289, 0.2866, 0.2134, 0.2711, 0.2077, 0.25, 0.2134, 0.2289, 0.2289, 0.2134, 0.25, 0.2077, 0.2711, 0.2134, 0.2866, 0.2289, 0.2923, 0.25, 0.2866, 0.2711, 0.2134, 0.2289, 0.2289, 0.2134, 0.2289, 0.2134, 0.2134, 0.2289, 0.2711, 0.2134, 0.2866, 0.2289, 0.2866, 0.2289, 0.2711, 0.2134, 0.25, 0.2923, 0.2289, 0.2866, 0.2289, 0.2866, 0.25, 0.2923, 0.2866, 0.2711, 0.2711, 0.2866, 0.2711, 0.2866, 0.2866, 0.2711, 0.2077, 0.25, 0.2134, 0.2289, 0.2134, 0.2289, 0.2077, 0.25, 0.25, 0.2077, 0.2711, 0.2134, 0.2711, 0.2134, 0.25, 0.2077, 0.2923, 0.25, 0.2866, 0.2711, 0.2866, 0.2711, 0.2923, 0.25, 0.2134, 0.2711, 0.2077, 0.25, 0.2077, 0.25, 0.2134, 0.2711, 0.2289, 0.2134, 0.25, 0.2077, 0.25, 0.2077, 0.2289, 0.2134, 0.2866, 0.2289, 0.2923, 0.25, 0.2923, 0.25, 0.2866, 0.2289, 0.2289, 0.2866, 0.2134, 0.2711, 0.2134, 0.2711, 0.2289, 0.2866, 0.5991, 0.5431, 0.5991, 0.7069, 0.5991, 0.7069, 0.5991, 0.5431, 0.6147, 0.7329, 0.6147, 0.5171, 0.6147, 0.5171, 0.6147, 0.7329, 0.625, 0.5, 0.375, 0.5, 0.375, 0.5, 0.625, 0.5, 0.625, 0.75, 0.625, 0.5, 0.625, 0.5, 0.625, 0.75, 0.375, 0.75, 0.625, 0.75, 0.625, 0.75, 0.375, 0.75, 0.375, 0.5, 0.375, 0.75, 0.375, 0.75, 0.375, 0.5, 0.3853, 0.5171, 0.6147, 0.5171, 0.625, 0.5, 0.375, 0.5, 0.6147, 0.5171, 0.6147, 0.7329, 0.625, 0.75, 0.625, 0.5, 0.6147, 0.7329, 0.3853, 0.7329, 0.375, 0.75, 0.625, 0.75, 0.3853, 0.7329, 0.3853, 0.5171, 0.375, 0.5, 0.375, 0.75, 0.3853, 0.5171, 0.3853, 0.7329, 0.6147, 0.7329, 0.6147, 0.5171, 0.3853, 0.7329, 0.6147, 0.7329, 0.6147, 0.7329, 0.3853, 0.7329, 0.6147, 0.5171, 0.3853, 0.5171, 0.3853, 0.5171, 0.6147, 0.5171, 0.3853, 0.5171, 0.3853, 0.7329, 0.3853, 0.7329, 0.3853, 0.5171, 0.6926, 0.25, 0.75, 0.25, 0.75, 0.1351, 0.6926, 0.1505, 0.6926, 0.3495, 0.75, 0.3649, 0.75, 0.25, 0.6926, 0.25, 0.8074, 0.3495, 0.8495, 0.3074, 0.8649, 0.25, 0.8074, 0.25, 0.6505, 0.3074, 0.6926, 0.3495, 0.6926, 0.25, 0.6351, 0.25, 0.6351, 0.25, 0.6926, 0.25, 0.6926, 0.1505, 0.6505, 0.1926, 0.75, 0.25, 0.8074, 0.25, 0.8074, 0.1505, 0.75, 0.1351, 0.75, 0.3649, 0.8074, 0.3495, 0.8074, 0.25, 0.75, 0.25, 0.5991, 0.5431, 0.4009, 0.5431, 0.375, 0.5, 0.625, 0.5, 0.5991, 0.7069, 0.5991, 0.5431, 0.625, 0.5, 0.625, 0.75, 0.4009, 0.7069, 0.5991, 0.7069, 0.625, 0.75, 0.375, 0.75, 0.4009, 0.5431, 0.4009, 0.7069, 0.375, 0.75, 0.375, 0.5, 0.4009, 0.5431, 0.5991, 0.5431, 0.5991, 0.7069, 0.4009, 0.7069, 0.5991, 0.7069, 0.4009, 0.7069, 0.4009, 0.7069, 0.5991, 0.7069, 0.4009, 0.5431, 0.5991, 0.5431, 0.5991, 0.5431, 0.4009, 0.5431, 0.4009, 0.7069, 0.4009, 0.5431, 0.4009, 0.5431, 0.4009, 0.7069])
me_cube_004.materials.append(mat_material)
me_cube_004.use_remesh_preserve_volume = False
me_cube_004.use_remesh_preserve_attributes = False
me_cube_004.use_mirror_vertex_groups = False
me_cube_004.update()
me_cube_005 = bpy.data.meshes.new('Cube.005')
me_cube_005.from_pydata([(0.1772, -0.1964, -0.3867), (0.1772, -0.1964, 0.4133), (0.1772, 0.1964, -0.3867), (0.1772, 0.1964, 0.4133), (-0.1528, -0.1964, -0.3867), (-0.1528, -0.1964, 0.4133), (-0.1528, 0.1964, -0.3867), (-0.1528, 0.1964, 0.4133), (0.1283, -0.1637, -0.3467), (0.1283, -0.1637, 0.3733), (0.1283, 0.1637, -0.3467), (0.1283, 0.1637, 0.3733), (-0.1528, -0.1637, -0.3467), (-0.1528, -0.1637, 0.3733), (-0.1528, 0.1637, -0.3467), (-0.1528, 0.1637, 0.3733), (0.1772, -0.1964, -0.1199), (-0.1528, 0.1964, -0.1199), (0.1772, 0.1964, -0.1199), (-0.1528, -0.1964, -0.1199), (0.1283, -0.1637, -0.1199), (-0.1528, 0.1637, -0.1199), (0.1283, 0.1637, -0.1199), (-0.1528, -0.1637, -0.1199), (-0.1528, 0.1964, -0.1462), (-0.1528, 0.1637, -0.1462), (0.1772, -0.1964, -0.1462), (0.1772, 0.1964, -0.1462), (-0.1528, -0.1964, -0.1462), (0.1283, -0.1637, -0.1462), (0.1283, 0.1637, -0.1462), (-0.1528, -0.1637, -0.1462), (0.1772, -0.1964, 0.1087), (0.1772, 0.1964, 0.1087), (-0.1528, -0.1964, 0.1087), (0.1283, -0.1637, 0.1087), (0.1283, 0.1637, 0.1087), (-0.1528, -0.1637, 0.1087), (-0.1528, 0.1964, 0.1087), (-0.1528, 0.1637, 0.1087), (0.1772, -0.1964, 0.1308), (0.1772, 0.1964, 0.1308), (-0.1528, -0.1964, 0.1308), (0.1283, -0.1637, 0.1308), (0.1283, 0.1637, 0.1308), (-0.1528, -0.1637, 0.1308), (-0.1528, 0.1964, 0.1308), (-0.1528, 0.1637, 0.1308), (-0.1717, -0.1964, 0.4133), (-0.1717, 0.1964, 0.4133), (-0.1717, 0.1964, -0.1462), (-0.1717, 0.1964, -0.3867), (-0.1717, -0.1964, 0.1308), (-0.1717, -0.1964, -0.3867), (-0.1717, -0.1637, 0.3733), (-0.1717, 0.1637, 0.3733), (-0.1717, 0.1637, -0.1462), (-0.1717, 0.1637, -0.3467), (-0.1717, -0.1637, 0.1308), (-0.1717, -0.1637, -0.3467), (-0.1717, 0.1964, 0.1087), (-0.1717, 0.1964, -0.1199), (-0.1717, -0.1964, -0.1462), (-0.1717, -0.1964, -0.1199), (-0.1717, 0.1637, 0.1087), (-0.1717, 0.1637, -0.1199), (-0.1717, -0.1637, -0.1462), (-0.1717, -0.1637, -0.1199), (-0.1717, -0.1964, 0.1087), (-0.1717, -0.1637, 0.1087), (-0.1717, 0.1964, 0.1308), (-0.1717, 0.1637, 0.1308)], [], [(0, 4, 6, 2), (27, 2, 6, 24), (5, 1, 3, 7), (26, 0, 2, 27), (28, 4, 0, 26), (8, 10, 14, 12), (30, 25, 14, 10), (13, 15, 11, 9), (29, 30, 10, 8), (31, 29, 8, 12), (45, 37, 69, 58), (28, 19, 63, 62), (46, 38, 60, 70), (25, 21, 65, 56), (37, 23, 67, 69), (14, 25, 56, 57), (37, 35, 20, 23), (35, 36, 22, 20), (36, 39, 21, 22), (34, 19, 16, 32), (32, 16, 18, 33), (33, 18, 17, 38), (5, 7, 49, 48), (17, 24, 50, 61), (21, 25, 31, 23), (20, 22, 30, 29), (22, 21, 23, 20), (19, 28, 26, 16), (16, 26, 27, 18), (18, 27, 24, 17), (25, 30, 29, 31), (41, 33, 38, 46), (40, 32, 33, 41), (42, 34, 32, 40), (35, 37, 39, 36), (43, 44, 36, 35), (45, 43, 44, 47), (38, 17, 61, 60), (31, 12, 59, 66), (12, 14, 57, 59), (13, 9, 43, 45), (9, 11, 44, 43), (11, 15, 47, 44), (5, 42, 40, 1), (1, 40, 41, 3), (3, 41, 46, 7), (34, 42, 52, 68), (37, 45, 47, 39), (48, 49, 55, 54), (50, 51, 57, 56), (52, 48, 54, 58), (51, 53, 59, 57), (62, 63, 67, 66), (60, 61, 65, 64), (53, 62, 66, 59), (61, 50, 56, 65), (70, 60, 64, 71), (63, 68, 69, 67), (49, 70, 71, 55), (68, 52, 58, 69), (6, 4, 53, 51), (13, 45, 58, 54), (39, 47, 71, 64), (7, 46, 70, 49), (24, 6, 51, 50), (21, 39, 64, 65), (47, 15, 55, 71), (4, 28, 62, 53), (15, 13, 54, 55), (19, 34, 68, 63), (42, 5, 48, 52), (23, 31, 66, 67)])
_uv = me_cube_005.uv_layers.new(name='UVMap')
_uv.uv.foreach_set('vector', [0.625, 0.5, 0.875, 0.5, 0.875, 0.75, 0.625, 0.75, 0.5082, 0.75, 0.625, 0.75, 0.625, 1.0, 0.5082, 1.0, 0.125, 0.5, 0.375, 0.5, 0.375, 0.75, 0.125, 0.75, 0.5082, 0.5, 0.625, 0.5, 0.625, 0.75, 0.5082, 0.75, 0.5082, 0.25, 0.625, 0.25, 0.625, 0.5, 0.5082, 0.5, 0.625, 0.5, 0.625, 0.75, 0.875, 0.75, 0.875, 0.5, 0.5091, 0.75, 0.5091, 1.0, 0.625, 1.0, 0.625, 0.75, 0.125, 0.5, 0.125, 0.75, 0.375, 0.75, 0.375, 0.5, 0.5091, 0.5, 0.5091, 0.75, 0.625, 0.75, 0.625, 0.5, 0.5091, 0.25, 0.5091, 0.5, 0.625, 0.5, 0.625, 0.25, 0.4264, 0.25, 0.4375, 0.25, 0.4375, 0.25, 0.4264, 0.25, 0.5082, 0.25, 0.5, 0.25, 0.5, 0.25, 0.5082, 0.25, 0.4319, 1.0, 0.4422, 1.0, 0.4422, 1.0, 0.4319, 1.0, 0.5091, 1.0, 0.5, 1.0, 0.5, 1.0, 0.5091, 1.0, 0.4375, 0.25, 0.5, 0.25, 0.5, 0.25, 0.4375, 0.25, 0.625, 1.0, 0.5091, 1.0, 0.5091, 1.0, 0.625, 1.0, 0.4375, 0.25, 0.4375, 0.5, 0.5, 0.5, 0.5, 0.25, 0.4375, 0.5, 0.4375, 0.75, 0.5, 0.75, 0.5, 0.5, 0.4375, 0.75, 0.4375, 1.0, 0.5, 1.0, 0.5, 0.75, 0.4422, 0.25, 0.5, 0.25, 0.5, 0.5, 0.4422, 0.5, 0.4422, 0.5, 0.5, 0.5, 0.5, 0.75, 0.4422, 0.75, 0.4422, 0.75, 0.5, 0.75, 0.5, 1.0, 0.4422, 1.0, 0.125, 0.5, 0.125, 0.75, 0.125, 0.75, 0.125, 0.5, 0.5, 1.0, 0.5082, 1.0, 0.5082, 1.0, 0.5, 1.0, 0.5, 1.0, 0.5091, 1.0, 0.5091, 0.25, 0.5, 0.25, 0.5, 0.5, 0.5, 0.75, 0.5091, 0.75, 0.5091, 0.5, 0.5, 0.75, 0.5, 1.0, 0.5, 0.25, 0.5, 0.5, 0.5, 0.25, 0.5082, 0.25, 0.5082, 0.5, 0.5, 0.5, 0.5, 0.5, 0.5082, 0.5, 0.5082, 0.75, 0.5, 0.75, 0.5, 0.75, 0.5082, 0.75, 0.5082, 1.0, 0.5, 1.0, 0.5091, 1.0, 0.5091, 0.75, 0.5091, 0.5, 0.5091, 0.25, 0.4319, 0.75, 0.4422, 0.75, 0.4422, 1.0, 0.4319, 1.0, 0.4319, 0.5, 0.4422, 0.5, 0.4422, 0.75, 0.4319, 0.75, 0.4319, 0.25, 0.4422, 0.25, 0.4422, 0.5, 0.4319, 0.5, 0.4375, 0.5, 0.4375, 0.25, 0.4375, 1.0, 0.4375, 0.75, 0.4264, 0.5, 0.4264, 0.75, 0.4375, 0.75, 0.4375, 0.5, 0.4264, 0.25, 0.4264, 0.5, 0.4264, 0.75, 0.4264, 1.0, 0.4422, 1.0, 0.5, 1.0, 0.5, 1.0, 0.4422, 1.0, 0.5091, 0.25, 0.625, 0.25, 0.625, 0.25, 0.5091, 0.25, 0.875, 0.5, 0.875, 0.75, 0.875, 0.75, 0.875, 0.5, 0.375, 0.25, 0.375, 0.5, 0.4264, 0.5, 0.4264, 0.25, 0.375, 0.5, 0.375, 0.75, 0.4264, 0.75, 0.4264, 0.5, 0.375, 0.75, 0.375, 1.0, 0.4264, 1.0, 0.4264, 0.75, 0.375, 0.25, 0.4319, 0.25, 0.4319, 0.5, 0.375, 0.5, 0.375, 0.5, 0.4319, 0.5, 0.4319, 0.75, 0.375, 0.75, 0.375, 0.75, 0.4319, 0.75, 0.4319, 1.0, 0.375, 1.0, 0.4422, 0.25, 0.4319, 0.25, 0.4319, 0.25, 0.4422, 0.25, 0.4375, 0.25, 0.4264, 0.25, 0.4264, 1.0, 0.4375, 1.0, 0.125, 0.5, 0.125, 0.75, 0.125, 0.75, 0.125, 0.5, 0.5082, 1.0, 0.625, 1.0, 0.625, 1.0, 0.5091, 1.0, 0.4319, 0.25, 0.375, 0.25, 0.375, 0.25, 0.4264, 0.25, 0.875, 0.75, 0.875, 0.5, 0.875, 0.5, 0.875, 0.75, 0.5082, 0.25, 0.5, 0.25, 0.5, 0.25, 0.5091, 0.25, 0.4422, 1.0, 0.5, 1.0, 0.5, 1.0, 0.4375, 1.0, 0.625, 0.25, 0.5082, 0.25, 0.5091, 0.25, 0.625, 0.25, 0.5, 1.0, 0.5082, 1.0, 0.5091, 1.0, 0.5, 1.0, 0.4319, 1.0, 0.4422, 1.0, 0.4375, 1.0, 0.4264, 1.0, 0.5, 0.25, 0.4422, 0.25, 0.4375, 0.25, 0.5, 0.25, 0.375, 1.0, 0.4319, 1.0, 0.4264, 1.0, 0.375, 1.0, 0.4422, 0.25, 0.4319, 0.25, 0.4264, 0.25, 0.4375, 0.25, 0.875, 0.75, 0.875, 0.5, 0.875, 0.5, 0.875, 0.75, 0.375, 0.25, 0.4264, 0.25, 0.4264, 0.25, 0.375, 0.25, 0.4375, 1.0, 0.4264, 1.0, 0.4264, 1.0, 0.4375, 1.0, 0.375, 1.0, 0.4319, 1.0, 0.4319, 1.0, 0.375, 1.0, 0.5082, 1.0, 0.625, 1.0, 0.625, 1.0, 0.5082, 1.0, 0.5, 1.0, 0.4375, 1.0, 0.4375, 1.0, 0.5, 1.0, 0.4264, 1.0, 0.375, 1.0, 0.375, 1.0, 0.4264, 1.0, 0.625, 0.25, 0.5082, 0.25, 0.5082, 0.25, 0.625, 0.25, 0.125, 0.75, 0.125, 0.5, 0.125, 0.5, 0.125, 0.75, 0.5, 0.25, 0.4422, 0.25, 0.4422, 0.25, 0.5, 0.25, 0.4319, 0.25, 0.375, 0.25, 0.375, 0.25, 0.4319, 0.25, 0.5, 0.25, 0.5091, 0.25, 0.5091, 0.25, 0.5, 0.25])
me_cube_005.materials.append(mat_material)
me_cube_005.use_remesh_preserve_volume = False
me_cube_005.use_remesh_preserve_attributes = False
me_cube_005.use_mirror_vertex_groups = False
me_cube_005.update()
me_cube_006 = bpy.data.meshes.new('Cube.006')
me_cube_006.from_pydata([(-0.01601, -0.3685, 0.2048), (-0.01601, -0.367, 0.2095), (-0.01603, -0.3631, 0.213), (-0.01605, -0.3576, 0.2143), (-0.01606, -0.3522, 0.213), (-0.01608, -0.3483, 0.2095), (-0.01608, -0.3468, 0.2048), (-0.01608, -0.3483, 0.2), (-0.01606, -0.3522, 0.1965), (-0.01605, -0.3576, 0.1953), (-0.01603, -0.3631, 0.1965), (-0.01601, -0.367, 0.2), (-0.03735, -0.3687, 0.2048), (-0.0273, -0.3804, 0.2048), (-0.03439, -0.3771, 0.2048), (-0.03736, -0.3673, 0.2095), (-0.02731, -0.3774, 0.2147), (-0.0344, -0.3745, 0.2132), (-0.03737, -0.3633, 0.213), (-0.02733, -0.3691, 0.222), (-0.03442, -0.3675, 0.2194), (-0.03739, -0.3579, 0.2143), (-0.02737, -0.3578, 0.2247), (-0.03446, -0.3579, 0.2216), (-0.03741, -0.3525, 0.213), (-0.02741, -0.3465, 0.222), (-0.03449, -0.3483, 0.2194), (-0.03742, -0.3485, 0.2095), (-0.02744, -0.3382, 0.2147), (-0.03451, -0.3412, 0.2132), (-0.03743, -0.347, 0.2048), (-0.02745, -0.3351, 0.2048), (-0.03452, -0.3387, 0.2048), (-0.03742, -0.3485, 0.2), (-0.02744, -0.3382, 0.1948), (-0.03451, -0.3412, 0.1964), (-0.03741, -0.3525, 0.1965), (-0.02741, -0.3465, 0.1876), (-0.03449, -0.3483, 0.1902), (-0.03739, -0.3579, 0.1953), (-0.02737, -0.3578, 0.1849), (-0.03446, -0.3579, 0.1879), (-0.03737, -0.3633, 0.1965), (-0.02733, -0.3691, 0.1876), (-0.03442, -0.3675, 0.1902), (-0.03736, -0.3673, 0.2), (-0.02731, -0.3774, 0.1948), (-0.0344, -0.3745, 0.1964), (-0.01986, -0.3741, 0.2131), (-0.01985, -0.3767, 0.2048), (-0.01989, -0.3672, 0.2193), (-0.01992, -0.3576, 0.2215), (-0.01995, -0.3481, 0.2193), (-0.01997, -0.3412, 0.2131), (-0.01998, -0.3386, 0.2048), (-0.01997, -0.3412, 0.1964), (-0.01995, -0.3481, 0.1903), (-0.01992, -0.3576, 0.1881), (-0.01989, -0.3672, 0.1903), (-0.01986, -0.3741, 0.1964), (-0.005429, -0.367, 0.2095), (-0.005425, -0.3684, 0.2048), (-0.005442, -0.363, 0.213), (-0.00546, -0.3576, 0.2143), (-0.005478, -0.3522, 0.213), (-0.005491, -0.3482, 0.2095), (-0.005496, -0.3468, 0.2048), (-0.005491, -0.3482, 0.2), (-0.005478, -0.3522, 0.1965), (-0.00546, -0.3576, 0.1953), (-0.005442, -0.363, 0.1965), (-0.005429, -0.367, 0.2), (0.006487, -0.3429, -0.3166), (0.006487, -0.3429, 0.3166), (0.005864, -0.04986, -0.3166), (0.005864, -0.04986, 0.3166), (-0.004924, -0.3228, -0.3292), (-0.004924, -0.3228, 0.3292), (-0.005631, -0.07002, -0.3292), (-0.005631, -0.07002, 0.3292), (-0.004922, -0.3928, -0.3993), (-0.004922, -0.3928, 0.3993), (-0.005758, -5.99e-06, -0.3993), (-0.005758, -6.288e-06, 0.3993), (0.001357, -0.3228, -0.3292), (0.001357, -0.3228, 0.3292), (0.0006501, -0.07002, -0.3292), (0.0006501, -0.07002, 0.3292), (-0.03739, -0.3579, 0.2048), (-0.03739, -0.3579, 0.2), (-0.03739, -0.3579, 0.2095), (0.006593, -0.3928, -0.3993), (0.006593, -0.3928, 0.3993), (0.005758, 6.407e-06, -0.3993), (0.005758, 6.109e-06, 0.3993), (0.002103, -0.3429, -0.3166), (0.002103, -0.3429, 0.3166), (0.00148, -0.04986, -0.3166), (0.00148, -0.04986, 0.3166)], [], [(46, 59, 49, 13), (19, 50, 51, 22), (22, 51, 52, 25), (25, 52, 53, 28), (28, 53, 54, 31), (31, 54, 55, 34), (34, 55, 56, 37), (37, 56, 57, 40), (40, 57, 58, 43), (43, 58, 59, 46), (1, 0, 61, 60), (16, 48, 50, 19), (13, 49, 48, 16), (13, 16, 17, 14), (14, 17, 15, 12), (16, 19, 20, 17), (17, 20, 18, 15), (19, 22, 23, 20), (20, 23, 21, 18), (22, 25, 26, 23), (23, 26, 24, 21), (25, 28, 29, 26), (26, 29, 27, 24), (28, 31, 32, 29), (29, 32, 30, 27), (31, 34, 35, 32), (32, 35, 33, 30), (34, 37, 38, 35), (35, 38, 36, 33), (37, 40, 41, 38), (38, 41, 39, 36), (40, 43, 44, 41), (41, 44, 42, 39), (43, 46, 47, 44), (44, 47, 45, 42), (46, 13, 14, 47), (47, 14, 12, 45), (90, 21, 24, 27), (0, 1, 48, 49), (1, 2, 50, 48), (2, 3, 51, 50), (3, 4, 52, 51), (4, 5, 53, 52), (5, 6, 54, 53), (6, 7, 55, 54), (7, 8, 56, 55), (8, 9, 57, 56), (9, 10, 58, 57), (10, 11, 59, 58), (11, 0, 49, 59), (60, 61, 71, 70, 69, 68, 67, 66, 65, 64, 63, 62), (8, 7, 67, 68), (5, 4, 64, 65), (0, 11, 71, 61), (2, 1, 60, 62), (9, 8, 68, 69), (6, 5, 65, 66), (3, 2, 62, 63), (10, 9, 69, 70), (7, 6, 66, 67), (4, 3, 63, 64), (11, 10, 70, 71), (72, 74, 97, 95), (78, 76, 84, 86), (91, 92, 81, 80), (93, 91, 80, 82), (94, 93, 82, 83), (92, 94, 83, 81), (77, 76, 80, 81), (76, 78, 82, 80), (78, 79, 83, 82), (79, 77, 81, 83), (85, 87, 86, 84), (79, 78, 86, 87), (76, 77, 85, 84), (77, 79, 87, 85), (89, 88, 30, 33), (45, 12, 88, 89), (15, 18, 21, 90), (42, 45, 89, 39), (39, 89, 33, 36), (88, 90, 27, 30), (12, 15, 90, 88), (72, 73, 92, 91), (74, 72, 91, 93), (75, 74, 93, 94), (73, 75, 94, 92), (96, 95, 97, 98), (74, 75, 98, 97), (73, 72, 95, 96), (75, 73, 96, 98)])
_uv = me_cube_006.uv_layers.new(name='UVMap')
_uv.uv.foreach_set('vector', [0.08333, 0.6901, 0.08333, 1.0, 7.451e-08, 1.0, 7.451e-08, 0.6901, 0.8333, 0.6901, 0.8333, 1.0, 0.75, 1.0, 0.75, 0.6901, 0.75, 0.6901, 0.75, 1.0, 0.6667, 1.0, 0.6667, 0.6901, 0.6667, 0.6901, 0.6667, 1.0, 0.5833, 1.0, 0.5833, 0.6901, 0.5833, 0.6901, 0.5833, 1.0, 0.5, 1.0, 0.5, 0.6901, 0.5, 0.6901, 0.5, 1.0, 0.4167, 1.0, 0.4167, 0.6901, 0.4167, 0.6901, 0.4167, 1.0, 0.3333, 1.0, 0.3333, 0.6901, 0.3333, 0.6901, 0.3333, 1.0, 0.25, 1.0, 0.25, 0.6901, 0.25, 0.6901, 0.25, 1.0, 0.1667, 1.0, 0.1667, 0.6901, 0.1667, 0.6901, 0.1667, 1.0, 0.08333, 1.0, 0.08333, 0.6901, 0.2711, 0.2866, 0.25, 0.2923, 0.25, 0.2923, 0.2711, 0.2866, 0.9167, 0.6901, 0.9167, 1.0, 0.8333, 1.0, 0.8333, 0.6901, 1.0, 0.6901, 1.0, 1.0, 0.9167, 1.0, 0.9167, 0.6901, 1.0, 0.6901, 0.9167, 0.6901, 0.923, 0.5, 0.9936, 0.5, 0.7592, 0.4875, 0.8609, 0.4603, 0.8074, 0.3495, 0.75, 0.3649, 0.9167, 0.6901, 0.8333, 0.6901, 0.8396, 0.5, 0.9102, 0.5, 0.8768, 0.451, 0.9512, 0.3766, 0.8495, 0.3074, 0.8074, 0.3495, 0.8333, 0.6901, 0.75, 0.6901, 0.7562, 0.5, 0.8269, 0.5, 0.9603, 0.3607, 0.9876, 0.259, 0.8649, 0.25, 0.8495, 0.3074, 0.75, 0.6901, 0.6667, 0.6901, 0.6729, 0.5, 0.7435, 0.5, 0.9875, 0.2407, 0.9603, 0.139, 0.8495, 0.1926, 0.8649, 0.25, 0.6667, 0.6901, 0.5833, 0.6901, 0.5896, 0.5, 0.6602, 0.5, 0.951, 0.1232, 0.8766, 0.04877, 0.8074, 0.1505, 0.8495, 0.1926, 0.5833, 0.6901, 0.5, 0.6901, 0.5063, 0.5, 0.5769, 0.5, 0.8608, 0.03969, 0.7591, 0.01244, 0.75, 0.1351, 0.8074, 0.1505, 0.5, 0.6901, 0.4167, 0.6901, 0.4231, 0.5, 0.4937, 0.5, 0.7409, 0.01244, 0.6392, 0.03969, 0.6926, 0.1505, 0.75, 0.1351, 0.4167, 0.6901, 0.3333, 0.6901, 0.3398, 0.5, 0.4104, 0.5, 0.6234, 0.04877, 0.549, 0.1232, 0.6505, 0.1926, 0.6926, 0.1505, 0.3333, 0.6901, 0.25, 0.6901, 0.2565, 0.5, 0.3271, 0.5, 0.5397, 0.139, 0.5125, 0.2407, 0.6351, 0.25, 0.6505, 0.1926, 0.25, 0.6901, 0.1667, 0.6901, 0.1731, 0.5, 0.2438, 0.5, 0.5124, 0.259, 0.5397, 0.3607, 0.6505, 0.3074, 0.6351, 0.25, 0.1667, 0.6901, 0.08333, 0.6901, 0.08978, 0.5, 0.1604, 0.5, 0.5488, 0.3766, 0.6232, 0.451, 0.6926, 0.3495, 0.6505, 0.3074, 0.08333, 0.6901, 7.451e-08, 0.6901, 0.006395, 0.5, 0.077, 0.5, 0.6391, 0.4603, 0.7408, 0.4875, 0.75, 0.3649, 0.6926, 0.3495, 0.8074, 0.25, 0.8649, 0.25, 0.8495, 0.1926, 0.8074, 0.1505, 0.25, 0.2923, 0.2711, 0.2866, 0.37, 0.4578, 0.25, 0.49, 0.2711, 0.2866, 0.2866, 0.2711, 0.4578, 0.37, 0.37, 0.4578, 0.2866, 0.2711, 0.2923, 0.25, 0.49, 0.25, 0.4578, 0.37, 0.2923, 0.25, 0.2866, 0.2289, 0.4578, 0.13, 0.49, 0.25, 0.2866, 0.2289, 0.2711, 0.2134, 0.37, 0.04215, 0.4578, 0.13, 0.2711, 0.2134, 0.25, 0.2077, 0.25, 0.01, 0.37, 0.04215, 0.25, 0.2077, 0.2289, 0.2134, 0.13, 0.04215, 0.25, 0.01, 0.2289, 0.2134, 0.2134, 0.2289, 0.04215, 0.13, 0.13, 0.04215, 0.2134, 0.2289, 0.2077, 0.25, 0.01, 0.25, 0.04215, 0.13, 0.2077, 0.25, 0.2134, 0.2711, 0.04215, 0.37, 0.01, 0.25, 0.2134, 0.2711, 0.2289, 0.2866, 0.13, 0.4578, 0.04215, 0.37, 0.2289, 0.2866, 0.25, 0.2923, 0.25, 0.49, 0.13, 0.4578, 0.2711, 0.2866, 0.25, 0.2923, 0.2289, 0.2866, 0.2134, 0.2711, 0.2077, 0.25, 0.2134, 0.2289, 0.2289, 0.2134, 0.25, 0.2077, 0.2711, 0.2134, 0.2866, 0.2289, 0.2923, 0.25, 0.2866, 0.2711, 0.2134, 0.2289, 0.2289, 0.2134, 0.2289, 0.2134, 0.2134, 0.2289, 0.2711, 0.2134, 0.2866, 0.2289, 0.2866, 0.2289, 0.2711, 0.2134, 0.25, 0.2923, 0.2289, 0.2866, 0.2289, 0.2866, 0.25, 0.2923, 0.2866, 0.2711, 0.2711, 0.2866, 0.2711, 0.2866, 0.2866, 0.2711, 0.2077, 0.25, 0.2134, 0.2289, 0.2134, 0.2289, 0.2077, 0.25, 0.25, 0.2077, 0.2711, 0.2134, 0.2711, 0.2134, 0.25, 0.2077, 0.2923, 0.25, 0.2866, 0.2711, 0.2866, 0.2711, 0.2923, 0.25, 0.2134, 0.2711, 0.2077, 0.25, 0.2077, 0.25, 0.2134, 0.2711, 0.2289, 0.2134, 0.25, 0.2077, 0.25, 0.2077, 0.2289, 0.2134, 0.2866, 0.2289, 0.2923, 0.25, 0.2923, 0.25, 0.2866, 0.2289, 0.2289, 0.2866, 0.2134, 0.2711, 0.2134, 0.2711, 0.2289, 0.2866, 0.5991, 0.5431, 0.5991, 0.7069, 0.5991, 0.7069, 0.5991, 0.5431, 0.6147, 0.7329, 0.6147, 0.5171, 0.6147, 0.5171, 0.6147, 0.7329, 0.625, 0.5, 0.375, 0.5, 0.375, 0.5, 0.625, 0.5, 0.625, 0.75, 0.625, 0.5, 0.625, 0.5, 0.625, 0.75, 0.375, 0.75, 0.625, 0.75, 0.625, 0.75, 0.375, 0.75, 0.375, 0.5, 0.375, 0.75, 0.375, 0.75, 0.375, 0.5, 0.3853, 0.5171, 0.6147, 0.5171, 0.625, 0.5, 0.375, 0.5, 0.6147, 0.5171, 0.6147, 0.7329, 0.625, 0.75, 0.625, 0.5, 0.6147, 0.7329, 0.3853, 0.7329, 0.375, 0.75, 0.625, 0.75, 0.3853, 0.7329, 0.3853, 0.5171, 0.375, 0.5, 0.375, 0.75, 0.3853, 0.5171, 0.3853, 0.7329, 0.6147, 0.7329, 0.6147, 0.5171, 0.3853, 0.7329, 0.6147, 0.7329, 0.6147, 0.7329, 0.3853, 0.7329, 0.6147, 0.5171, 0.3853, 0.5171, 0.3853, 0.5171, 0.6147, 0.5171, 0.3853, 0.5171, 0.3853, 0.7329, 0.3853, 0.7329, 0.3853, 0.5171, 0.6926, 0.25, 0.75, 0.25, 0.75, 0.1351, 0.6926, 0.1505, 0.6926, 0.3495, 0.75, 0.3649, 0.75, 0.25, 0.6926, 0.25, 0.8074, 0.3495, 0.8495, 0.3074, 0.8649, 0.25, 0.8074, 0.25, 0.6505, 0.3074, 0.6926, 0.3495, 0.6926, 0.25, 0.6351, 0.25, 0.6351, 0.25, 0.6926, 0.25, 0.6926, 0.1505, 0.6505, 0.1926, 0.75, 0.25, 0.8074, 0.25, 0.8074, 0.1505, 0.75, 0.1351, 0.75, 0.3649, 0.8074, 0.3495, 0.8074, 0.25, 0.75, 0.25, 0.5991, 0.5431, 0.4009, 0.5431, 0.375, 0.5, 0.625, 0.5, 0.5991, 0.7069, 0.5991, 0.5431, 0.625, 0.5, 0.625, 0.75, 0.4009, 0.7069, 0.5991, 0.7069, 0.625, 0.75, 0.375, 0.75, 0.4009, 0.5431, 0.4009, 0.7069, 0.375, 0.75, 0.375, 0.5, 0.4009, 0.5431, 0.5991, 0.5431, 0.5991, 0.7069, 0.4009, 0.7069, 0.5991, 0.7069, 0.4009, 0.7069, 0.4009, 0.7069, 0.5991, 0.7069, 0.4009, 0.5431, 0.5991, 0.5431, 0.5991, 0.5431, 0.4009, 0.5431, 0.4009, 0.7069, 0.4009, 0.5431, 0.4009, 0.5431, 0.4009, 0.7069])
me_cube_006.materials.append(mat_material)
me_cube_006.use_remesh_preserve_volume = False
me_cube_006.use_remesh_preserve_attributes = False
me_cube_006.use_mirror_vertex_groups = False
me_cube_006.update()
me_cube_008 = bpy.data.meshes.new('Cube.008')
me_cube_008.from_pydata([(-0.3351, -0.5644, -0.4354), (-0.3351, -0.5644, 0.3636), (-0.3351, 0.5644, -0.4354), (-0.3351, 0.5644, 0.3636), (0.3351, -0.5644, -0.4354), (0.3351, -0.5644, 0.3636), (0.3351, 0.5644, -0.4354), (0.3351, 0.5644, 0.3636), (-0.3351, -0.5644, -0.1212), (-0.3351, -0.5644, 0.193), (-0.3351, 0.5644, 0.193), (-0.3351, 0.5644, -0.1212), (0.3351, 0.5644, 0.193), (0.3351, 0.5644, -0.1212), (0.3351, -0.5644, 0.193), (0.3351, -0.5644, -0.1212)], [], [(10, 3, 7, 12), (12, 7, 5, 14), (2, 6, 4, 0), (7, 3, 1, 5), (14, 5, 1, 9), (4, 15, 8, 0), (15, 14, 9, 8), (6, 13, 15, 4), (13, 12, 14, 15), (2, 11, 13, 6), (11, 10, 12, 13)])
_uv = me_cube_008.uv_layers.new(name='UVMap')
_uv.uv.foreach_set('vector', [0.5653, 0.25, 0.625, 0.25, 0.625, 0.5, 0.5653, 0.5, 0.5653, 0.5, 0.625, 0.5, 0.625, 0.75, 0.5653, 0.75, 0.125, 0.5, 0.375, 0.5, 0.375, 0.75, 0.125, 0.75, 0.625, 0.5, 0.875, 0.5, 0.875, 0.75, 0.625, 0.75, 0.5653, 0.75, 0.625, 0.75, 0.625, 1.0, 0.5653, 1.0, 0.375, 0.75, 0.4801, 0.75, 0.4801, 1.0, 0.375, 1.0, 0.4801, 0.75, 0.5653, 0.75, 0.5653, 1.0, 0.4801, 1.0, 0.375, 0.5, 0.4801, 0.5, 0.4801, 0.75, 0.375, 0.75, 0.4801, 0.5, 0.5653, 0.5, 0.5653, 0.75, 0.4801, 0.75, 0.375, 0.25, 0.4801, 0.25, 0.4801, 0.5, 0.375, 0.5, 0.4801, 0.25, 0.5653, 0.25, 0.5653, 0.5, 0.4801, 0.5])
me_cube_008.use_remesh_fix_poles = True
me_cube_008.use_remesh_preserve_attributes = False
me_cube_008.use_mirror_vertex_groups = False
me_cube_008.update()
me_cube_009 = bpy.data.meshes.new('Cube.009')
me_cube_009.from_pydata([], [], [])
_uv = me_cube_009.uv_layers.new(name='UVMap')
_uv.uv.foreach_set('vector', [])
me_cube_009.use_remesh_fix_poles = True
me_cube_009.use_remesh_preserve_attributes = False
me_cube_009.use_mirror_vertex_groups = False
me_cube_009.update()
me_cube_010 = bpy.data.meshes.new('Cube.010')
me_cube_010.from_pydata([(-0.2079, -0.5644, 0.07333), (-0.2079, 0.5644, 0.07333), (-0.2079, -0.5644, -0.09396), (-0.2079, 0.5644, -0.09396), (-0.1729, -0.5057, 0.04127), (-0.1729, 0.5057, 0.04127), (-0.1979, -0.5307, -0.06092), (-0.1979, 0.5307, -0.06092), (-0.1979, -0.5644, 0.07333), (-0.1979, 0.5644, 0.07333), (-0.1979, -0.5644, -0.09396), (-0.1979, 0.5644, -0.09396), (0.4434, -0.5057, 0.04127), (0.4434, 0.5057, 0.04127), (0.4683, -0.5307, -0.06191), (0.4683, 0.5307, -0.06191), (-0.1979, -0.5307, 0.04028), (-0.1979, 0.5307, 0.04028), (0.4683, -0.5307, 0.04127), (0.4683, 0.5307, 0.04127), (-0.1729, -0.5057, -0.0554), (-0.1729, 0.5057, -0.0554), (0.4434, -0.5057, -0.0554), (0.4434, 0.5057, -0.0554)], [], [(2, 0, 1, 3), (7, 17, 19, 15), (1, 0, 8, 9), (0, 2, 10, 8), (3, 1, 9, 11), (2, 3, 11, 10), (16, 17, 9, 8), (6, 16, 8, 10), (17, 7, 11, 9), (7, 6, 10, 11), (14, 15, 19, 18), (6, 7, 15, 14), (16, 6, 14, 18), (4, 5, 17, 16), (13, 12, 18, 19), (5, 13, 19, 17), (12, 4, 16, 18), (13, 5, 21, 23), (5, 4, 20, 21), (4, 12, 22, 20), (12, 13, 23, 22), (21, 20, 22, 23)])
_uv = me_cube_010.uv_layers.new(name='UVMap')
_uv.uv.foreach_set('vector', [0.5653, 0.0, 0.625, 0.0, 0.625, 0.25, 0.5653, 0.25, 0.5771, 0.2425, 0.6132, 0.2425, 0.6132, 0.2425, 0.5771, 0.2425, 0.625, 0.25, 0.625, 0.0, 0.625, 0.0, 0.625, 0.25, 0.625, 0.0, 0.5653, 0.0, 0.5653, 0.0, 0.625, 0.0, 0.5653, 0.25, 0.625, 0.25, 0.625, 0.25, 0.5653, 0.25, 0.5653, 0.0, 0.5653, 0.25, 0.5653, 0.25, 0.5653, 0.0, 0.6132, 0.007462, 0.6132, 0.2425, 0.625, 0.25, 0.625, 0.0, 0.5771, 0.007462, 0.6132, 0.007462, 0.625, 0.0, 0.5653, 0.0, 0.6132, 0.2425, 0.5771, 0.2425, 0.5653, 0.25, 0.625, 0.25, 0.5771, 0.2425, 0.5771, 0.007462, 0.5653, 0.0, 0.5653, 0.25, 0.5771, 0.007462, 0.5771, 0.2425, 0.6132, 0.2425, 0.6132, 0.007462, 0.5771, 0.007462, 0.5771, 0.2425, 0.5771, 0.2425, 0.5771, 0.007462, 0.6132, 0.007462, 0.5771, 0.007462, 0.5771, 0.007462, 0.6132, 0.007462, 0.6132, 0.013, 0.6132, 0.237, 0.6132, 0.2425, 0.6132, 0.007462, 0.6132, 0.237, 0.6132, 0.013, 0.6132, 0.007462, 0.6132, 0.2425, 0.6132, 0.237, 0.6132, 0.237, 0.6132, 0.2425, 0.6132, 0.2425, 0.6132, 0.013, 0.6132, 0.013, 0.6132, 0.007462, 0.6132, 0.007462, 0.6132, 0.237, 0.6132, 0.237, 0.6132, 0.237, 0.6132, 0.237, 0.6132, 0.237, 0.6132, 0.013, 0.6132, 0.013, 0.6132, 0.237, 0.6132, 0.013, 0.6132, 0.013, 0.6132, 0.013, 0.6132, 0.013, 0.6132, 0.013, 0.6132, 0.237, 0.6132, 0.237, 0.6132, 0.013, 0.6132, 0.237, 0.6132, 0.013, 0.6132, 0.013, 0.6132, 0.237])
me_cube_010.use_remesh_fix_poles = True
me_cube_010.use_remesh_preserve_attributes = False
me_cube_010.use_mirror_vertex_groups = False
me_cube_010.update()
me_cube_011 = bpy.data.meshes.new('Cube.011')
me_cube_011.from_pydata([(-0.2079, -0.5644, -0.1788), (-0.2079, -0.5644, 0.1294), (-0.2079, 0.5644, 0.1294), (-0.2079, 0.5644, -0.1788), (-0.1979, -0.5307, -0.1457), (-0.1729, -0.5057, 0.09872), (-0.1729, 0.5057, 0.09872), (-0.1979, 0.5307, -0.1457), (-0.1979, -0.5644, -0.1788), (-0.1979, -0.5644, 0.1294), (-0.1979, 0.5644, 0.1294), (-0.1979, 0.5644, -0.1788), (0.4683, -0.5307, -0.1481), (0.4434, -0.5057, 0.09872), (0.4434, 0.5057, 0.09872), (0.4683, 0.5307, -0.1481), (-0.1979, -0.5307, 0.09636), (-0.1979, 0.5307, 0.09636), (0.4683, -0.5307, 0.09872), (0.4683, 0.5307, 0.09872), (-0.1729, -0.5057, -0.1396), (-0.1729, 0.5057, -0.1396), (0.4434, -0.5057, -0.1396), (0.4434, 0.5057, -0.1396)], [], [(0, 1, 2, 3), (1, 0, 8, 9), (3, 2, 10, 11), (0, 3, 11, 8), (2, 1, 9, 10), (4, 16, 9, 8), (17, 7, 11, 10), (7, 4, 8, 11), (16, 17, 10, 9), (12, 15, 19, 18), (7, 17, 19, 15), (4, 7, 15, 12), (16, 4, 12, 18), (5, 6, 17, 16), (14, 13, 18, 19), (13, 5, 16, 18), (6, 14, 19, 17), (5, 13, 22, 20), (6, 5, 20, 21), (14, 6, 21, 23), (13, 14, 23, 22), (21, 20, 22, 23)])
_uv = me_cube_011.uv_layers.new(name='UVMap')
_uv.uv.foreach_set('vector', [0.4801, 0.0, 0.5653, 0.0, 0.5653, 0.25, 0.4801, 0.25, 0.5653, 0.0, 0.4801, 0.0, 0.4801, 0.0, 0.5653, 0.0, 0.4801, 0.25, 0.5653, 0.25, 0.5653, 0.25, 0.4801, 0.25, 0.4801, 0.0, 0.4801, 0.25, 0.4801, 0.25, 0.4801, 0.0, 0.5653, 0.25, 0.5653, 0.0, 0.5653, 0.0, 0.5653, 0.25, 0.4892, 0.007462, 0.5562, 0.007462, 0.5653, 0.0, 0.4801, 0.0, 0.5562, 0.2425, 0.4892, 0.2425, 0.4801, 0.25, 0.5653, 0.25, 0.4892, 0.2425, 0.4892, 0.007462, 0.4801, 0.0, 0.4801, 0.25, 0.5562, 0.007462, 0.5562, 0.2425, 0.5653, 0.25, 0.5653, 0.0, 0.4892, 0.007462, 0.4892, 0.2425, 0.5562, 0.2425, 0.5562, 0.007462, 0.4892, 0.2425, 0.5562, 0.2425, 0.5562, 0.2425, 0.4892, 0.2425, 0.4892, 0.007462, 0.4892, 0.2425, 0.4892, 0.2425, 0.4892, 0.007462, 0.5562, 0.007462, 0.4892, 0.007462, 0.4892, 0.007462, 0.5562, 0.007462, 0.5562, 0.013, 0.5562, 0.237, 0.5562, 0.2425, 0.5562, 0.007462, 0.5562, 0.237, 0.5562, 0.013, 0.5562, 0.007462, 0.5562, 0.2425, 0.5562, 0.013, 0.5562, 0.013, 0.5562, 0.007462, 0.5562, 0.007462, 0.5562, 0.237, 0.5562, 0.237, 0.5562, 0.2425, 0.5562, 0.2425, 0.5562, 0.013, 0.5562, 0.013, 0.5562, 0.013, 0.5562, 0.013, 0.5562, 0.237, 0.5562, 0.013, 0.5562, 0.013, 0.5562, 0.237, 0.5562, 0.237, 0.5562, 0.237, 0.5562, 0.237, 0.5562, 0.237, 0.5562, 0.013, 0.5562, 0.237, 0.5562, 0.237, 0.5562, 0.013, 0.5562, 0.237, 0.5562, 0.013, 0.5562, 0.013, 0.5562, 0.237])
me_cube_011.use_remesh_fix_poles = True
me_cube_011.use_remesh_preserve_attributes = False
me_cube_011.use_mirror_vertex_groups = False
me_cube_011.update()
me_cube_012 = bpy.data.meshes.new('Cube.012')
me_cube_012.from_pydata([(-0.2079, -0.5644, -0.1787), (-0.2079, 0.5644, -0.1787), (-0.2079, -0.5644, 0.1294), (-0.2079, 0.5644, 0.1294), (-0.1979, -0.5307, -0.1457), (-0.1979, 0.5307, -0.1457), (-0.1729, -0.5057, 0.09871), (-0.1729, 0.5057, 0.09871), (-0.1979, 0.5644, -0.1787), (-0.1979, -0.5644, -0.1787), (-0.1979, 0.5644, 0.1294), (-0.1979, -0.5644, 0.1294), (0.4683, 0.5307, -0.1481), (0.4683, -0.5307, -0.1481), (0.4434, 0.5057, 0.09871), (0.4434, -0.5057, 0.09871), (-0.1979, -0.5307, 0.09635), (-0.1979, 0.5307, 0.09635), (0.4683, -0.5307, 0.09871), (0.4683, 0.5307, 0.09871), (-0.1729, -0.5057, -0.1436), (-0.1729, 0.5057, -0.1436), (0.4434, 0.5057, -0.1436), (0.4434, -0.5057, -0.1436)], [], [(0, 2, 3, 1), (16, 4, 13, 18), (0, 1, 8, 9), (1, 3, 10, 8), (2, 0, 9, 11), (3, 2, 11, 10), (5, 4, 9, 8), (17, 5, 8, 10), (4, 16, 11, 9), (16, 17, 10, 11), (13, 12, 19, 18), (4, 5, 12, 13), (5, 17, 19, 12), (6, 7, 17, 16), (14, 15, 18, 19), (15, 6, 16, 18), (7, 14, 19, 17), (6, 15, 23, 20), (7, 6, 20, 21), (14, 7, 21, 22), (15, 14, 22, 23), (21, 20, 23, 22)])
_uv = me_cube_012.uv_layers.new(name='UVMap')
_uv.uv.foreach_set('vector', [0.375, 0.0, 0.4801, 0.0, 0.4801, 0.25, 0.375, 0.25, 0.4688, 0.007462, 0.3863, 0.007462, 0.3863, 0.007462, 0.4688, 0.007462, 0.375, 0.0, 0.375, 0.25, 0.375, 0.25, 0.375, 0.0, 0.375, 0.25, 0.4801, 0.25, 0.4801, 0.25, 0.375, 0.25, 0.4801, 0.0, 0.375, 0.0, 0.375, 0.0, 0.4801, 0.0, 0.4801, 0.25, 0.4801, 0.0, 0.4801, 0.0, 0.4801, 0.25, 0.3863, 0.2425, 0.3863, 0.007462, 0.375, 0.0, 0.375, 0.25, 0.4688, 0.2425, 0.3863, 0.2425, 0.375, 0.25, 0.4801, 0.25, 0.3863, 0.007462, 0.4688, 0.007462, 0.4801, 0.0, 0.375, 0.0, 0.4688, 0.007462, 0.4688, 0.2425, 0.4801, 0.25, 0.4801, 0.0, 0.3863, 0.007462, 0.3863, 0.2425, 0.4688, 0.2425, 0.4688, 0.007462, 0.3863, 0.007462, 0.3863, 0.2425, 0.3863, 0.2425, 0.3863, 0.007462, 0.3863, 0.2425, 0.4688, 0.2425, 0.4688, 0.2425, 0.3863, 0.2425, 0.4688, 0.013, 0.4688, 0.237, 0.4688, 0.2425, 0.4688, 0.007462, 0.4688, 0.237, 0.4688, 0.013, 0.4688, 0.007462, 0.4688, 0.2425, 0.4688, 0.013, 0.4688, 0.013, 0.4688, 0.007462, 0.4688, 0.007462, 0.4688, 0.237, 0.4688, 0.237, 0.4688, 0.2425, 0.4688, 0.2425, 0.4688, 0.013, 0.4688, 0.013, 0.4688, 0.013, 0.4688, 0.013, 0.4688, 0.237, 0.4688, 0.013, 0.4688, 0.013, 0.4688, 0.237, 0.4688, 0.237, 0.4688, 0.237, 0.4688, 0.237, 0.4688, 0.237, 0.4688, 0.013, 0.4688, 0.237, 0.4688, 0.237, 0.4688, 0.013, 0.4688, 0.237, 0.4688, 0.013, 0.4688, 0.013, 0.4688, 0.237])
me_cube_012.use_remesh_fix_poles = True
me_cube_012.use_remesh_preserve_attributes = False
me_cube_012.use_mirror_vertex_groups = False
me_cube_012.update()
me_cube_013 = bpy.data.meshes.new('Cube.013')
me_cube_013.from_pydata([(-0.0149, -0.07, -0.0116), (-0.0149, -0.07, 0.0116), (-0.0149, 0.07, -0.0116), (-0.0149, 0.07, 0.0116), (0.0149, -0.07, -0.0116), (0.0149, -0.07, 0.0116), (0.0149, 0.07, -0.0116), (0.0149, 0.07, 0.0116)], [], [(0, 1, 3, 2), (2, 3, 7, 6), (4, 5, 1, 0)])
_uv = me_cube_013.uv_layers.new(name='UVMap')
_uv.uv.foreach_set('vector', [0.375, 0.0, 0.625, 0.0, 0.625, 0.25, 0.375, 0.25, 0.375, 0.25, 0.625, 0.25, 0.625, 0.5, 0.375, 0.5, 0.375, 0.75, 0.625, 0.75, 0.625, 1.0, 0.375, 1.0])
me_cube_013.use_remesh_fix_poles = True
me_cube_013.use_remesh_preserve_attributes = False
me_cube_013.use_mirror_vertex_groups = False
me_cube_013.update()
me_cube_014 = bpy.data.meshes.new('Cube.014')
me_cube_014.from_pydata([(-0.0149, -0.07, -0.0116), (-0.0149, -0.07, 0.0116), (-0.0149, 0.07, -0.0116), (-0.0149, 0.07, 0.0116), (0.0149, -0.07, -0.0116), (0.0149, -0.07, 0.0116), (0.0149, 0.07, -0.0116), (0.0149, 0.07, 0.0116)], [], [(0, 1, 3, 2), (2, 3, 7, 6), (4, 5, 1, 0)])
_uv = me_cube_014.uv_layers.new(name='UVMap')
_uv.uv.foreach_set('vector', [0.375, 0.0, 0.625, 0.0, 0.625, 0.25, 0.375, 0.25, 0.375, 0.25, 0.625, 0.25, 0.625, 0.5, 0.375, 0.5, 0.375, 0.75, 0.625, 0.75, 0.625, 1.0, 0.375, 1.0])
me_cube_014.use_remesh_fix_poles = True
me_cube_014.use_remesh_preserve_attributes = False
me_cube_014.use_mirror_vertex_groups = False
me_cube_014.update()
me_cube_015 = bpy.data.meshes.new('Cube.015')
me_cube_015.from_pydata([(-0.0149, -0.07, -0.0116), (-0.0149, -0.07, 0.0116), (-0.0149, 0.07, -0.0116), (-0.0149, 0.07, 0.0116), (0.0149, -0.07, -0.0116), (0.0149, -0.07, 0.0116), (0.0149, 0.07, -0.0116), (0.0149, 0.07, 0.0116)], [], [(0, 1, 3, 2), (2, 3, 7, 6), (4, 5, 1, 0)])
_uv = me_cube_015.uv_layers.new(name='UVMap')
_uv.uv.foreach_set('vector', [0.375, 0.0, 0.625, 0.0, 0.625, 0.25, 0.375, 0.25, 0.375, 0.25, 0.625, 0.25, 0.625, 0.5, 0.375, 0.5, 0.375, 0.75, 0.625, 0.75, 0.625, 1.0, 0.375, 1.0])
me_cube_015.use_remesh_fix_poles = True
me_cube_015.use_remesh_preserve_attributes = False
me_cube_015.use_mirror_vertex_groups = False
me_cube_015.update()
me_cube_016 = bpy.data.meshes.new('Cube.016')
me_cube_016.from_pydata([(-0.035, -0.035, 0.035), (-0.035, 0.035, 0.035), (-0.04267, -0.04267, -1.164e-10), (-0.04011, -0.04011, 0.02077), (-0.04011, -0.02077, 0.04011), (-0.04267, -2.328e-10, 0.04267), (-0.04011, 0.02077, 0.04011), (-0.04011, 0.04011, 0.02077), (-0.04267, 0.04267, -1.164e-10), (-0.02077, 0.04011, 0.04011), (-1.746e-10, 0.04267, 0.04267), (1.164e-10, -0.04267, 0.04267), (-0.02077, -0.04011, 0.04011), (-0.05473, -0.02332, -2.328e-10), (-0.05103, -0.02213, 0.02213), (-0.05877, -2.328e-10, 8.149e-10), (-0.05473, 4.657e-10, 0.02332), (-0.05473, 0.02332, 6.985e-10), (-0.05103, 0.02213, 0.02213), (-0.02332, 0.05473, -2.328e-10), (-0.02213, 0.05103, 0.02213), (-1.164e-09, 0.05877, 8.149e-10), (2.328e-10, 0.05473, 0.02332), (1.164e-09, -0.05877, 8.149e-10), (-2.328e-10, -0.05473, 0.02332), (-0.02332, -0.05473, 6.985e-10), (-0.02213, -0.05103, 0.02213), (4.657e-10, 0.02332, 0.05473), (-0.02213, 0.02213, 0.05103), (-8.149e-10, 1.164e-09, 0.05877), (-0.02332, -2.328e-10, 0.05473), (-6.403e-10, -0.02332, 0.05473), (-0.02213, -0.02213, 0.05103)], [], [(13, 14, 16, 15), (15, 16, 18, 17), (2, 3, 14, 13), (3, 0, 4, 14), (14, 4, 5, 16), (16, 5, 6, 18), (18, 6, 1, 7), (17, 18, 7, 8), (19, 20, 22, 21), (8, 7, 20, 19), (7, 1, 9, 20), (20, 9, 10, 22), (23, 24, 26, 25), (24, 11, 12, 26), (26, 12, 0, 3), (25, 26, 3, 2), (27, 28, 30, 29), (29, 30, 32, 31), (10, 9, 28, 27), (9, 1, 6, 28), (28, 6, 5, 30), (30, 5, 4, 32), (32, 4, 0, 12), (31, 32, 12, 11)])
me_cube_016.polygons.foreach_set('use_smooth', [True] * 24)
_uv = me_cube_016.uv_layers.new(name='UVMap')
_uv.uv.foreach_set('vector', [0.5, 0.0625, 0.5625, 0.0625, 0.5625, 0.125, 0.5, 0.125, 0.5, 0.125, 0.5625, 0.125, 0.5625, 0.1875, 0.5, 0.1875, 0.5, 0.0, 0.5625, 0.0, 0.5625, 0.0625, 0.5, 0.0625, 0.5625, 0.0, 0.625, 0.0, 0.625, 0.0625, 0.5625, 0.0625, 0.5625, 0.0625, 0.625, 0.0625, 0.625, 0.125, 0.5625, 0.125, 0.5625, 0.125, 0.625, 0.125, 0.625, 0.1875, 0.5625, 0.1875, 0.5625, 0.1875, 0.625, 0.1875, 0.625, 0.25, 0.5625, 0.25, 0.5, 0.1875, 0.5625, 0.1875, 0.5625, 0.25, 0.5, 0.25, 0.5, 0.3123, 0.5628, 0.3121, 0.5651, 0.3722, 0.5, 0.3733, 0.5, 0.25, 0.5625, 0.25, 0.5628, 0.3121, 0.5, 0.3123, 0.5625, 0.25, 0.625, 0.25, 0.6257, 0.3118, 0.5628, 0.3121, 0.5628, 0.3121, 0.6257, 0.3118, 0.6302, 0.3698, 0.5651, 0.3722, 0.5, 0.8767, 0.5651, 0.8778, 0.5628, 0.9379, 0.5, 0.9377, 0.5651, 0.8778, 0.6302, 0.8802, 0.6257, 0.9382, 0.5628, 0.9379, 0.5628, 0.9379, 0.6257, 0.9382, 0.625, 1.0, 0.5625, 1.0, 0.5, 0.9377, 0.5628, 0.9379, 0.5625, 1.0, 0.5, 1.0, 0.7528, 0.5599, 0.8129, 0.5622, 0.8127, 0.625, 0.7517, 0.625, 0.7517, 0.625, 0.8127, 0.625, 0.8129, 0.6878, 0.7528, 0.6901, 0.7552, 0.4948, 0.8132, 0.4993, 0.8129, 0.5622, 0.7528, 0.5599, 0.8132, 0.4993, 0.875, 0.5, 0.875, 0.5625, 0.8129, 0.5622, 0.8129, 0.5622, 0.875, 0.5625, 0.875, 0.625, 0.8127, 0.625, 0.8127, 0.625, 0.875, 0.625, 0.875, 0.6875, 0.8129, 0.6878, 0.8129, 0.6878, 0.875, 0.6875, 0.875, 0.75, 0.8132, 0.7507, 0.7528, 0.6901, 0.8129, 0.6878, 0.8132, 0.7507, 0.7552, 0.7552])
me_cube_016.use_remesh_fix_poles = True
me_cube_016.use_remesh_preserve_attributes = False
me_cube_016.use_mirror_vertex_groups = False
me_cube_016.update()
me_cube_017 = bpy.data.meshes.new('Cube.017')
me_cube_017.from_pydata([(-0.035, -0.035, 0.035), (-0.035, 0.035, 0.035), (-0.04267, -0.04267, -1.164e-10), (-0.04011, -0.04011, 0.02077), (-0.04011, -0.02077, 0.04011), (-0.04267, -2.328e-10, 0.04267), (-0.04011, 0.02077, 0.04011), (-0.04011, 0.04011, 0.02077), (-0.04267, 0.04267, -1.164e-10), (-0.02077, 0.04011, 0.04011), (-1.746e-10, 0.04267, 0.04267), (1.164e-10, -0.04267, 0.04267), (-0.02077, -0.04011, 0.04011), (-0.05473, -0.02332, -2.328e-10), (-0.05103, -0.02213, 0.02213), (-0.05877, -2.328e-10, 8.149e-10), (-0.05473, 4.657e-10, 0.02332), (-0.05473, 0.02332, 6.985e-10), (-0.05103, 0.02213, 0.02213), (-0.02332, 0.05473, -2.328e-10), (-0.02213, 0.05103, 0.02213), (-1.164e-09, 0.05877, 8.149e-10), (2.328e-10, 0.05473, 0.02332), (1.164e-09, -0.05877, 8.149e-10), (-2.328e-10, -0.05473, 0.02332), (-0.02332, -0.05473, 6.985e-10), (-0.02213, -0.05103, 0.02213), (4.657e-10, 0.02332, 0.05473), (-0.02213, 0.02213, 0.05103), (-8.149e-10, 1.164e-09, 0.05877), (-0.02332, -2.328e-10, 0.05473), (-6.403e-10, -0.02332, 0.05473), (-0.02213, -0.02213, 0.05103)], [], [(13, 14, 16, 15), (15, 16, 18, 17), (2, 3, 14, 13), (3, 0, 4, 14), (14, 4, 5, 16), (16, 5, 6, 18), (18, 6, 1, 7), (17, 18, 7, 8), (19, 20, 22, 21), (8, 7, 20, 19), (7, 1, 9, 20), (20, 9, 10, 22), (23, 24, 26, 25), (24, 11, 12, 26), (26, 12, 0, 3), (25, 26, 3, 2), (27, 28, 30, 29), (29, 30, 32, 31), (10, 9, 28, 27), (9, 1, 6, 28), (28, 6, 5, 30), (30, 5, 4, 32), (32, 4, 0, 12), (31, 32, 12, 11)])
me_cube_017.polygons.foreach_set('use_smooth', [True] * 24)
_uv = me_cube_017.uv_layers.new(name='UVMap')
_uv.uv.foreach_set('vector', [0.5, 0.0625, 0.5625, 0.0625, 0.5625, 0.125, 0.5, 0.125, 0.5, 0.125, 0.5625, 0.125, 0.5625, 0.1875, 0.5, 0.1875, 0.5, 0.0, 0.5625, 0.0, 0.5625, 0.0625, 0.5, 0.0625, 0.5625, 0.0, 0.625, 0.0, 0.625, 0.0625, 0.5625, 0.0625, 0.5625, 0.0625, 0.625, 0.0625, 0.625, 0.125, 0.5625, 0.125, 0.5625, 0.125, 0.625, 0.125, 0.625, 0.1875, 0.5625, 0.1875, 0.5625, 0.1875, 0.625, 0.1875, 0.625, 0.25, 0.5625, 0.25, 0.5, 0.1875, 0.5625, 0.1875, 0.5625, 0.25, 0.5, 0.25, 0.5, 0.3123, 0.5628, 0.3121, 0.5651, 0.3722, 0.5, 0.3733, 0.5, 0.25, 0.5625, 0.25, 0.5628, 0.3121, 0.5, 0.3123, 0.5625, 0.25, 0.625, 0.25, 0.6257, 0.3118, 0.5628, 0.3121, 0.5628, 0.3121, 0.6257, 0.3118, 0.6302, 0.3698, 0.5651, 0.3722, 0.5, 0.8767, 0.5651, 0.8778, 0.5628, 0.9379, 0.5, 0.9377, 0.5651, 0.8778, 0.6302, 0.8802, 0.6257, 0.9382, 0.5628, 0.9379, 0.5628, 0.9379, 0.6257, 0.9382, 0.625, 1.0, 0.5625, 1.0, 0.5, 0.9377, 0.5628, 0.9379, 0.5625, 1.0, 0.5, 1.0, 0.7528, 0.5599, 0.8129, 0.5622, 0.8127, 0.625, 0.7517, 0.625, 0.7517, 0.625, 0.8127, 0.625, 0.8129, 0.6878, 0.7528, 0.6901, 0.7552, 0.4948, 0.8132, 0.4993, 0.8129, 0.5622, 0.7528, 0.5599, 0.8132, 0.4993, 0.875, 0.5, 0.875, 0.5625, 0.8129, 0.5622, 0.8129, 0.5622, 0.875, 0.5625, 0.875, 0.625, 0.8127, 0.625, 0.8127, 0.625, 0.875, 0.625, 0.875, 0.6875, 0.8129, 0.6878, 0.8129, 0.6878, 0.875, 0.6875, 0.875, 0.75, 0.8132, 0.7507, 0.7528, 0.6901, 0.8129, 0.6878, 0.8132, 0.7507, 0.7552, 0.7552])
me_cube_017.use_remesh_fix_poles = True
me_cube_017.use_remesh_preserve_attributes = False
me_cube_017.use_mirror_vertex_groups = False
me_cube_017.update()
me_cube_018 = bpy.data.meshes.new('Cube.018')
me_cube_018.from_pydata([(-0.035, -0.035, 0.035), (-0.035, 0.035, 0.035), (-0.04267, -0.04267, -1.164e-10), (-0.04011, -0.04011, 0.02077), (-0.04011, -0.02077, 0.04011), (-0.04267, -2.328e-10, 0.04267), (-0.04011, 0.02077, 0.04011), (-0.04011, 0.04011, 0.02077), (-0.04267, 0.04267, -1.164e-10), (-0.02077, 0.04011, 0.04011), (-1.746e-10, 0.04267, 0.04267), (1.164e-10, -0.04267, 0.04267), (-0.02077, -0.04011, 0.04011), (-0.05473, -0.02332, -2.328e-10), (-0.05103, -0.02213, 0.02213), (-0.05877, -2.328e-10, 8.149e-10), (-0.05473, 4.657e-10, 0.02332), (-0.05473, 0.02332, 6.985e-10), (-0.05103, 0.02213, 0.02213), (-0.02332, 0.05473, -2.328e-10), (-0.02213, 0.05103, 0.02213), (-1.164e-09, 0.05877, 8.149e-10), (2.328e-10, 0.05473, 0.02332), (1.164e-09, -0.05877, 8.149e-10), (-2.328e-10, -0.05473, 0.02332), (-0.02332, -0.05473, 6.985e-10), (-0.02213, -0.05103, 0.02213), (4.657e-10, 0.02332, 0.05473), (-0.02213, 0.02213, 0.05103), (-8.149e-10, 1.164e-09, 0.05877), (-0.02332, -2.328e-10, 0.05473), (-6.403e-10, -0.02332, 0.05473), (-0.02213, -0.02213, 0.05103)], [], [(13, 14, 16, 15), (15, 16, 18, 17), (2, 3, 14, 13), (3, 0, 4, 14), (14, 4, 5, 16), (16, 5, 6, 18), (18, 6, 1, 7), (17, 18, 7, 8), (19, 20, 22, 21), (8, 7, 20, 19), (7, 1, 9, 20), (20, 9, 10, 22), (23, 24, 26, 25), (24, 11, 12, 26), (26, 12, 0, 3), (25, 26, 3, 2), (27, 28, 30, 29), (29, 30, 32, 31), (10, 9, 28, 27), (9, 1, 6, 28), (28, 6, 5, 30), (30, 5, 4, 32), (32, 4, 0, 12), (31, 32, 12, 11)])
me_cube_018.polygons.foreach_set('use_smooth', [True] * 24)
_uv = me_cube_018.uv_layers.new(name='UVMap')
_uv.uv.foreach_set('vector', [0.5, 0.0625, 0.5625, 0.0625, 0.5625, 0.125, 0.5, 0.125, 0.5, 0.125, 0.5625, 0.125, 0.5625, 0.1875, 0.5, 0.1875, 0.5, 0.0, 0.5625, 0.0, 0.5625, 0.0625, 0.5, 0.0625, 0.5625, 0.0, 0.625, 0.0, 0.625, 0.0625, 0.5625, 0.0625, 0.5625, 0.0625, 0.625, 0.0625, 0.625, 0.125, 0.5625, 0.125, 0.5625, 0.125, 0.625, 0.125, 0.625, 0.1875, 0.5625, 0.1875, 0.5625, 0.1875, 0.625, 0.1875, 0.625, 0.25, 0.5625, 0.25, 0.5, 0.1875, 0.5625, 0.1875, 0.5625, 0.25, 0.5, 0.25, 0.5, 0.3123, 0.5628, 0.3121, 0.5651, 0.3722, 0.5, 0.3733, 0.5, 0.25, 0.5625, 0.25, 0.5628, 0.3121, 0.5, 0.3123, 0.5625, 0.25, 0.625, 0.25, 0.6257, 0.3118, 0.5628, 0.3121, 0.5628, 0.3121, 0.6257, 0.3118, 0.6302, 0.3698, 0.5651, 0.3722, 0.5, 0.8767, 0.5651, 0.8778, 0.5628, 0.9379, 0.5, 0.9377, 0.5651, 0.8778, 0.6302, 0.8802, 0.6257, 0.9382, 0.5628, 0.9379, 0.5628, 0.9379, 0.6257, 0.9382, 0.625, 1.0, 0.5625, 1.0, 0.5, 0.9377, 0.5628, 0.9379, 0.5625, 1.0, 0.5, 1.0, 0.7528, 0.5599, 0.8129, 0.5622, 0.8127, 0.625, 0.7517, 0.625, 0.7517, 0.625, 0.8127, 0.625, 0.8129, 0.6878, 0.7528, 0.6901, 0.7552, 0.4948, 0.8132, 0.4993, 0.8129, 0.5622, 0.7528, 0.5599, 0.8132, 0.4993, 0.875, 0.5, 0.875, 0.5625, 0.8129, 0.5622, 0.8129, 0.5622, 0.875, 0.5625, 0.875, 0.625, 0.8127, 0.625, 0.8127, 0.625, 0.875, 0.625, 0.875, 0.6875, 0.8129, 0.6878, 0.8129, 0.6878, 0.875, 0.6875, 0.875, 0.75, 0.8132, 0.7507, 0.7528, 0.6901, 0.8129, 0.6878, 0.8132, 0.7507, 0.7552, 0.7552])
me_cube_018.use_remesh_fix_poles = True
me_cube_018.use_remesh_preserve_attributes = False
me_cube_018.use_mirror_vertex_groups = False
me_cube_018.update()
me_cube_019 = bpy.data.meshes.new('Cube.019')
me_cube_019.from_pydata([(-0.035, -0.035, 0.035), (-0.035, 0.035, 0.035), (-0.04267, -0.04267, -1.164e-10), (-0.04011, -0.04011, 0.02077), (-0.04011, -0.02077, 0.04011), (-0.04267, -2.328e-10, 0.04267), (-0.04011, 0.02077, 0.04011), (-0.04011, 0.04011, 0.02077), (-0.04267, 0.04267, -1.164e-10), (-0.02077, 0.04011, 0.04011), (-1.746e-10, 0.04267, 0.04267), (1.164e-10, -0.04267, 0.04267), (-0.02077, -0.04011, 0.04011), (-0.05473, -0.02332, -2.328e-10), (-0.05103, -0.02213, 0.02213), (-0.05877, -2.328e-10, 8.149e-10), (-0.05473, 4.657e-10, 0.02332), (-0.05473, 0.02332, 6.985e-10), (-0.05103, 0.02213, 0.02213), (-0.02332, 0.05473, -2.328e-10), (-0.02213, 0.05103, 0.02213), (-1.164e-09, 0.05877, 8.149e-10), (2.328e-10, 0.05473, 0.02332), (1.164e-09, -0.05877, 8.149e-10), (-2.328e-10, -0.05473, 0.02332), (-0.02332, -0.05473, 6.985e-10), (-0.02213, -0.05103, 0.02213), (4.657e-10, 0.02332, 0.05473), (-0.02213, 0.02213, 0.05103), (-8.149e-10, 1.164e-09, 0.05877), (-0.02332, -2.328e-10, 0.05473), (-6.403e-10, -0.02332, 0.05473), (-0.02213, -0.02213, 0.05103)], [], [(13, 14, 16, 15), (15, 16, 18, 17), (2, 3, 14, 13), (3, 0, 4, 14), (14, 4, 5, 16), (16, 5, 6, 18), (18, 6, 1, 7), (17, 18, 7, 8), (19, 20, 22, 21), (8, 7, 20, 19), (7, 1, 9, 20), (20, 9, 10, 22), (23, 24, 26, 25), (24, 11, 12, 26), (26, 12, 0, 3), (25, 26, 3, 2), (27, 28, 30, 29), (29, 30, 32, 31), (10, 9, 28, 27), (9, 1, 6, 28), (28, 6, 5, 30), (30, 5, 4, 32), (32, 4, 0, 12), (31, 32, 12, 11)])
me_cube_019.polygons.foreach_set('use_smooth', [True] * 24)
_uv = me_cube_019.uv_layers.new(name='UVMap')
_uv.uv.foreach_set('vector', [0.5, 0.0625, 0.5625, 0.0625, 0.5625, 0.125, 0.5, 0.125, 0.5, 0.125, 0.5625, 0.125, 0.5625, 0.1875, 0.5, 0.1875, 0.5, 0.0, 0.5625, 0.0, 0.5625, 0.0625, 0.5, 0.0625, 0.5625, 0.0, 0.625, 0.0, 0.625, 0.0625, 0.5625, 0.0625, 0.5625, 0.0625, 0.625, 0.0625, 0.625, 0.125, 0.5625, 0.125, 0.5625, 0.125, 0.625, 0.125, 0.625, 0.1875, 0.5625, 0.1875, 0.5625, 0.1875, 0.625, 0.1875, 0.625, 0.25, 0.5625, 0.25, 0.5, 0.1875, 0.5625, 0.1875, 0.5625, 0.25, 0.5, 0.25, 0.5, 0.3123, 0.5628, 0.3121, 0.5651, 0.3722, 0.5, 0.3733, 0.5, 0.25, 0.5625, 0.25, 0.5628, 0.3121, 0.5, 0.3123, 0.5625, 0.25, 0.625, 0.25, 0.6257, 0.3118, 0.5628, 0.3121, 0.5628, 0.3121, 0.6257, 0.3118, 0.6302, 0.3698, 0.5651, 0.3722, 0.5, 0.8767, 0.5651, 0.8778, 0.5628, 0.9379, 0.5, 0.9377, 0.5651, 0.8778, 0.6302, 0.8802, 0.6257, 0.9382, 0.5628, 0.9379, 0.5628, 0.9379, 0.6257, 0.9382, 0.625, 1.0, 0.5625, 1.0, 0.5, 0.9377, 0.5628, 0.9379, 0.5625, 1.0, 0.5, 1.0, 0.7528, 0.5599, 0.8129, 0.5622, 0.8127, 0.625, 0.7517, 0.625, 0.7517, 0.625, 0.8127, 0.625, 0.8129, 0.6878, 0.7528, 0.6901, 0.7552, 0.4948, 0.8132, 0.4993, 0.8129, 0.5622, 0.7528, 0.5599, 0.8132, 0.4993, 0.875, 0.5, 0.875, 0.5625, 0.8129, 0.5622, 0.8129, 0.5622, 0.875, 0.5625, 0.875, 0.625, 0.8127, 0.625, 0.8127, 0.625, 0.875, 0.625, 0.875, 0.6875, 0.8129, 0.6878, 0.8129, 0.6878, 0.875, 0.6875, 0.875, 0.75, 0.8132, 0.7507, 0.7528, 0.6901, 0.8129, 0.6878, 0.8132, 0.7507, 0.7552, 0.7552])
me_cube_019.use_remesh_fix_poles = True
me_cube_019.use_remesh_preserve_attributes = False
me_cube_019.use_mirror_vertex_groups = False
me_cube_019.update()
me_cube_020 = bpy.data.meshes.new('Cube.020')
me_cube_020.from_pydata([(-0.035, -0.035, 0.035), (-0.035, 0.035, 0.035), (-0.04267, -0.04267, -1.164e-10), (-0.04011, -0.04011, 0.02077), (-0.04011, -0.02077, 0.04011), (-0.04267, -2.328e-10, 0.04267), (-0.04011, 0.02077, 0.04011), (-0.04011, 0.04011, 0.02077), (-0.04267, 0.04267, -1.164e-10), (-0.02077, 0.04011, 0.04011), (-1.746e-10, 0.04267, 0.04267), (1.164e-10, -0.04267, 0.04267), (-0.02077, -0.04011, 0.04011), (-0.05473, -0.02332, -2.328e-10), (-0.05103, -0.02213, 0.02213), (-0.05877, -2.328e-10, 8.149e-10), (-0.05473, 4.657e-10, 0.02332), (-0.05473, 0.02332, 6.985e-10), (-0.05103, 0.02213, 0.02213), (-0.02332, 0.05473, -2.328e-10), (-0.02213, 0.05103, 0.02213), (-1.164e-09, 0.05877, 8.149e-10), (2.328e-10, 0.05473, 0.02332), (1.164e-09, -0.05877, 8.149e-10), (-2.328e-10, -0.05473, 0.02332), (-0.02332, -0.05473, 6.985e-10), (-0.02213, -0.05103, 0.02213), (4.657e-10, 0.02332, 0.05473), (-0.02213, 0.02213, 0.05103), (-8.149e-10, 1.164e-09, 0.05877), (-0.02332, -2.328e-10, 0.05473), (-6.403e-10, -0.02332, 0.05473), (-0.02213, -0.02213, 0.05103)], [], [(13, 14, 16, 15), (15, 16, 18, 17), (2, 3, 14, 13), (3, 0, 4, 14), (14, 4, 5, 16), (16, 5, 6, 18), (18, 6, 1, 7), (17, 18, 7, 8), (19, 20, 22, 21), (8, 7, 20, 19), (7, 1, 9, 20), (20, 9, 10, 22), (23, 24, 26, 25), (24, 11, 12, 26), (26, 12, 0, 3), (25, 26, 3, 2), (27, 28, 30, 29), (29, 30, 32, 31), (10, 9, 28, 27), (9, 1, 6, 28), (28, 6, 5, 30), (30, 5, 4, 32), (32, 4, 0, 12), (31, 32, 12, 11)])
me_cube_020.polygons.foreach_set('use_smooth', [True] * 24)
_uv = me_cube_020.uv_layers.new(name='UVMap')
_uv.uv.foreach_set('vector', [0.5, 0.0625, 0.5625, 0.0625, 0.5625, 0.125, 0.5, 0.125, 0.5, 0.125, 0.5625, 0.125, 0.5625, 0.1875, 0.5, 0.1875, 0.5, 0.0, 0.5625, 0.0, 0.5625, 0.0625, 0.5, 0.0625, 0.5625, 0.0, 0.625, 0.0, 0.625, 0.0625, 0.5625, 0.0625, 0.5625, 0.0625, 0.625, 0.0625, 0.625, 0.125, 0.5625, 0.125, 0.5625, 0.125, 0.625, 0.125, 0.625, 0.1875, 0.5625, 0.1875, 0.5625, 0.1875, 0.625, 0.1875, 0.625, 0.25, 0.5625, 0.25, 0.5, 0.1875, 0.5625, 0.1875, 0.5625, 0.25, 0.5, 0.25, 0.5, 0.3123, 0.5628, 0.3121, 0.5651, 0.3722, 0.5, 0.3733, 0.5, 0.25, 0.5625, 0.25, 0.5628, 0.3121, 0.5, 0.3123, 0.5625, 0.25, 0.625, 0.25, 0.6257, 0.3118, 0.5628, 0.3121, 0.5628, 0.3121, 0.6257, 0.3118, 0.6302, 0.3698, 0.5651, 0.3722, 0.5, 0.8767, 0.5651, 0.8778, 0.5628, 0.9379, 0.5, 0.9377, 0.5651, 0.8778, 0.6302, 0.8802, 0.6257, 0.9382, 0.5628, 0.9379, 0.5628, 0.9379, 0.6257, 0.9382, 0.625, 1.0, 0.5625, 1.0, 0.5, 0.9377, 0.5628, 0.9379, 0.5625, 1.0, 0.5, 1.0, 0.7528, 0.5599, 0.8129, 0.5622, 0.8127, 0.625, 0.7517, 0.625, 0.7517, 0.625, 0.8127, 0.625, 0.8129, 0.6878, 0.7528, 0.6901, 0.7552, 0.4948, 0.8132, 0.4993, 0.8129, 0.5622, 0.7528, 0.5599, 0.8132, 0.4993, 0.875, 0.5, 0.875, 0.5625, 0.8129, 0.5622, 0.8129, 0.5622, 0.875, 0.5625, 0.875, 0.625, 0.8127, 0.625, 0.8127, 0.625, 0.875, 0.625, 0.875, 0.6875, 0.8129, 0.6878, 0.8129, 0.6878, 0.875, 0.6875, 0.875, 0.75, 0.8132, 0.7507, 0.7528, 0.6901, 0.8129, 0.6878, 0.8132, 0.7507, 0.7552, 0.7552])
me_cube_020.use_remesh_fix_poles = True
me_cube_020.use_remesh_preserve_attributes = False
me_cube_020.use_mirror_vertex_groups = False
me_cube_020.update()
me_cube_021 = bpy.data.meshes.new('Cube.021')
me_cube_021.from_pydata([(-0.035, -0.035, 0.035), (-0.035, 0.035, 0.035), (-0.04267, -0.04267, -1.164e-10), (-0.04011, -0.04011, 0.02077), (-0.04011, -0.02077, 0.04011), (-0.04267, -2.328e-10, 0.04267), (-0.04011, 0.02077, 0.04011), (-0.04011, 0.04011, 0.02077), (-0.04267, 0.04267, -1.164e-10), (-0.02077, 0.04011, 0.04011), (-1.746e-10, 0.04267, 0.04267), (1.164e-10, -0.04267, 0.04267), (-0.02077, -0.04011, 0.04011), (-0.05473, -0.02332, -2.328e-10), (-0.05103, -0.02213, 0.02213), (-0.05877, -2.328e-10, 8.149e-10), (-0.05473, 4.657e-10, 0.02332), (-0.05473, 0.02332, 6.985e-10), (-0.05103, 0.02213, 0.02213), (-0.02332, 0.05473, -2.328e-10), (-0.02213, 0.05103, 0.02213), (-1.164e-09, 0.05877, 8.149e-10), (2.328e-10, 0.05473, 0.02332), (1.164e-09, -0.05877, 8.149e-10), (-2.328e-10, -0.05473, 0.02332), (-0.02332, -0.05473, 6.985e-10), (-0.02213, -0.05103, 0.02213), (4.657e-10, 0.02332, 0.05473), (-0.02213, 0.02213, 0.05103), (-8.149e-10, 1.164e-09, 0.05877), (-0.02332, -2.328e-10, 0.05473), (-6.403e-10, -0.02332, 0.05473), (-0.02213, -0.02213, 0.05103)], [], [(13, 14, 16, 15), (15, 16, 18, 17), (2, 3, 14, 13), (3, 0, 4, 14), (14, 4, 5, 16), (16, 5, 6, 18), (18, 6, 1, 7), (17, 18, 7, 8), (19, 20, 22, 21), (8, 7, 20, 19), (7, 1, 9, 20), (20, 9, 10, 22), (23, 24, 26, 25), (24, 11, 12, 26), (26, 12, 0, 3), (25, 26, 3, 2), (27, 28, 30, 29), (29, 30, 32, 31), (10, 9, 28, 27), (9, 1, 6, 28), (28, 6, 5, 30), (30, 5, 4, 32), (32, 4, 0, 12), (31, 32, 12, 11)])
me_cube_021.polygons.foreach_set('use_smooth', [True] * 24)
_uv = me_cube_021.uv_layers.new(name='UVMap')
_uv.uv.foreach_set('vector', [0.5, 0.0625, 0.5625, 0.0625, 0.5625, 0.125, 0.5, 0.125, 0.5, 0.125, 0.5625, 0.125, 0.5625, 0.1875, 0.5, 0.1875, 0.5, 0.0, 0.5625, 0.0, 0.5625, 0.0625, 0.5, 0.0625, 0.5625, 0.0, 0.625, 0.0, 0.625, 0.0625, 0.5625, 0.0625, 0.5625, 0.0625, 0.625, 0.0625, 0.625, 0.125, 0.5625, 0.125, 0.5625, 0.125, 0.625, 0.125, 0.625, 0.1875, 0.5625, 0.1875, 0.5625, 0.1875, 0.625, 0.1875, 0.625, 0.25, 0.5625, 0.25, 0.5, 0.1875, 0.5625, 0.1875, 0.5625, 0.25, 0.5, 0.25, 0.5, 0.3123, 0.5628, 0.3121, 0.5651, 0.3722, 0.5, 0.3733, 0.5, 0.25, 0.5625, 0.25, 0.5628, 0.3121, 0.5, 0.3123, 0.5625, 0.25, 0.625, 0.25, 0.6257, 0.3118, 0.5628, 0.3121, 0.5628, 0.3121, 0.6257, 0.3118, 0.6302, 0.3698, 0.5651, 0.3722, 0.5, 0.8767, 0.5651, 0.8778, 0.5628, 0.9379, 0.5, 0.9377, 0.5651, 0.8778, 0.6302, 0.8802, 0.6257, 0.9382, 0.5628, 0.9379, 0.5628, 0.9379, 0.6257, 0.9382, 0.625, 1.0, 0.5625, 1.0, 0.5, 0.9377, 0.5628, 0.9379, 0.5625, 1.0, 0.5, 1.0, 0.7528, 0.5599, 0.8129, 0.5622, 0.8127, 0.625, 0.7517, 0.625, 0.7517, 0.625, 0.8127, 0.625, 0.8129, 0.6878, 0.7528, 0.6901, 0.7552, 0.4948, 0.8132, 0.4993, 0.8129, 0.5622, 0.7528, 0.5599, 0.8132, 0.4993, 0.875, 0.5, 0.875, 0.5625, 0.8129, 0.5622, 0.8129, 0.5622, 0.875, 0.5625, 0.875, 0.625, 0.8127, 0.625, 0.8127, 0.625, 0.875, 0.625, 0.875, 0.6875, 0.8129, 0.6878, 0.8129, 0.6878, 0.875, 0.6875, 0.875, 0.75, 0.8132, 0.7507, 0.7528, 0.6901, 0.8129, 0.6878, 0.8132, 0.7507, 0.7552, 0.7552])
me_cube_021.use_remesh_fix_poles = True
me_cube_021.use_remesh_preserve_attributes = False
me_cube_021.use_mirror_vertex_groups = False
me_cube_021.update()

# ---- objects
ob_cupbosrd = bpy.data.objects.new('Cupbosrd', me_cube)
ob_light = bpy.data.objects.new('Light', light_light)
ob_camera = bpy.data.objects.new('Camera', cam_camera)
ob_cupboard_door_001 = bpy.data.objects.new('Cupboard door.001', me_cube_002)
ob_cupboard_door_002 = bpy.data.objects.new('Cupboard door.002', me_cube_004)
ob_cupbosrd_002 = bpy.data.objects.new('Cupbosrd.002', me_cube_005)
ob_cupboard_door_003 = bpy.data.objects.new('Cupboard door.003', me_cube_006)
ob_cube = bpy.data.objects.new('Cube', me_cube_008)
ob_cube_001 = bpy.data.objects.new('Cube.001', me_cube_009)
ob_cube_002 = bpy.data.objects.new('Cube.002', me_cube_010)
ob_cube_003 = bpy.data.objects.new('Cube.003', me_cube_011)
ob_cube_004 = bpy.data.objects.new('Cube.004', me_cube_012)
ob_cube_005 = bpy.data.objects.new('Cube.005', me_cube_013)
ob_cube_006 = bpy.data.objects.new('Cube.006', me_cube_014)
ob_cube_007 = bpy.data.objects.new('Cube.007', me_cube_015)
ob_cube_008 = bpy.data.objects.new('Cube.008', me_cube_016)
ob_cube_009 = bpy.data.objects.new('Cube.009', me_cube_017)
ob_cube_010 = bpy.data.objects.new('Cube.010', me_cube_018)
ob_cube_011 = bpy.data.objects.new('Cube.011', me_cube_019)
ob_cube_012 = bpy.data.objects.new('Cube.012', me_cube_020)
ob_cube_013 = bpy.data.objects.new('Cube.013', me_cube_021)

# ---- transforms, parenting, visibility, modifiers, constraints
ob_cupbosrd.location = (-0.03978, -0.04263, 0.01364)
ob_cupbosrd.lock_rotations_4d = False
ob_cupbosrd.empty_display_type = 'ARROWS'
ob_cupbosrd.lineart.crease_threshold = 0.0
ob_light.location = (4.077, 0.6714, 5.903)
ob_light.rotation_euler = (0.6503, 0.05522, 1.866)
ob_light.lock_rotations_4d = False
ob_light.empty_display_type = 'ARROWS'
ob_light.color = (0.0, 0.0, 0.0, 0.0)
ob_light.lineart.crease_threshold = 0.0
ob_camera.location = (7.359, -6.926, 4.958)
ob_camera.rotation_euler = (1.109, 0.0, 0.8149)
ob_camera.lock_rotations_4d = False
ob_camera.empty_display_type = 'ARROWS'
ob_camera.color = (0.0, 0.0, 0.0, 0.0)
ob_camera.display_type = 'WIRE'
ob_camera.lineart.crease_threshold = 0.0
ob_cupboard_door_001.location = (-0.1503, -0.5392, 0.0)
ob_cupboard_door_001.rotation_euler = (0.0, -0.0, 0.001858)
ob_cupboard_door_001.scale = (0.9146, 0.9146, 0.9146)
ob_cupboard_door_001.lock_rotations_4d = False
ob_cupboard_door_001.empty_display_type = 'ARROWS'
ob_cupboard_door_001.lineart.crease_threshold = 0.0
ob_cupboard_door_002.location = (-0.1552, 0.4532, 0.0)
ob_cupboard_door_002.rotation_euler = (0.0, -0.0, 0.008417)
ob_cupboard_door_002.scale = (0.9146, -0.9146, 0.9146)
ob_cupboard_door_002.lock_rotations_4d = False
ob_cupboard_door_002.empty_display_type = 'ARROWS'
ob_cupboard_door_002.lineart.crease_threshold = 0.0
ob_cupbosrd_002.location = (0.1677, 0.6086, -1.399)
ob_cupbosrd_002.scale = (1.921, 1.0, 1.0)
ob_cupbosrd_002.lock_rotations_4d = False
ob_cupbosrd_002.empty_display_type = 'ARROWS'
ob_cupbosrd_002.lineart.crease_threshold = 0.0
ob_cupboard_door_003.location = (-0.166, 0.8048, -1.386)
ob_cupboard_door_003.scale = (1.006, 1.0, 1.002)
ob_cupboard_door_003.lock_rotations_4d = False
ob_cupboard_door_003.empty_display_type = 'ARROWS'
ob_cupboard_door_003.lineart.crease_threshold = 0.0
ob_cube.location = (0.1736, -0.0927, -1.353)
ob_cube.scale = (1.0, 0.8903, 1.0)
ob_cube.lineart.crease_threshold = 0.0
_m = ob_cube.modifiers.new('Solidify', 'SOLIDIFY')
_m.use_even_offset = True
ob_cube_001.location = (0.02869, -0.1552, -1.389)
ob_cube_001.scale = (1.0, 1.176, 0.8322)
ob_cube_001.lineart.crease_threshold = 0.0
ob_cube_002.location = (0.03471, -0.0927, -1.059)
ob_cube_002.scale = (1.0, 0.8903, 1.0)
ob_cube_002.lineart.crease_threshold = 0.0
ob_cube_003.location = (0.03471, -0.0927, -1.287)
ob_cube_003.scale = (1.0, 0.8903, 1.0)
ob_cube_003.lineart.crease_threshold = 0.0
ob_cube_004.location = (0.03398, -0.0927, -1.601)
ob_cube_004.scale = (1.0, 0.8903, 1.0)
ob_cube_004.lineart.crease_threshold = 0.0
ob_cube_005.location = (-0.1871, -0.05194, -1.048)
ob_cube_005.lineart.crease_threshold = 0.0
_m = ob_cube_005.modifiers.new('Solidify', 'SOLIDIFY')
_m.thickness = 0.005
_m.use_even_offset = True
ob_cube_006.location = (-0.1871, -0.05194, -1.246)
ob_cube_006.lineart.crease_threshold = 0.0
_m = ob_cube_006.modifiers.new('Solidify', 'SOLIDIFY')
_m.thickness = 0.005
_m.use_even_offset = True
ob_cube_007.location = (-0.1871, -0.05194, -1.547)
ob_cube_007.lineart.crease_threshold = 0.0
_m = ob_cube_007.modifiers.new('Solidify', 'SOLIDIFY')
_m.thickness = 0.005
_m.use_even_offset = True
ob_cube_008.location = (-0.1783, 0.1584, -1.341)
ob_cube_008.scale = (1.0, 1.237, 1.0)
ob_cube_008.lineart.crease_threshold = 0.0
_m = ob_cube_008.modifiers.new('Solidify', 'SOLIDIFY')
_m = ob_cube_008.modifiers.new('Auto Smooth', 'NODES')
_m.node_group = ng_auto_smooth
_gi = [s.identifier for s in ng_auto_smooth.interface.items_tree if s.item_type == 'SOCKET' and s.in_out == 'INPUT']
_m[_gi[1]] = 0.4608  # Angle
ob_cube_009.location = (-0.1783, -0.3265, -1.341)
ob_cube_009.scale = (1.0, 1.237, 1.0)
ob_cube_009.lineart.crease_threshold = 0.0
_m = ob_cube_009.modifiers.new('Solidify', 'SOLIDIFY')
_m = ob_cube_009.modifiers.new('Auto Smooth', 'NODES')
_m.node_group = ng_auto_smooth
_gi = [s.identifier for s in ng_auto_smooth.interface.items_tree if s.item_type == 'SOCKET' and s.in_out == 'INPUT']
_m[_gi[1]] = 0.4608  # Angle
ob_cube_010.location = (-0.1783, -0.3265, -1.092)
ob_cube_010.scale = (1.0, 1.237, 1.0)
ob_cube_010.lineart.crease_threshold = 0.0
_m = ob_cube_010.modifiers.new('Solidify', 'SOLIDIFY')
_m = ob_cube_010.modifiers.new('Auto Smooth', 'NODES')
_m.node_group = ng_auto_smooth
_gi = [s.identifier for s in ng_auto_smooth.interface.items_tree if s.item_type == 'SOCKET' and s.in_out == 'INPUT']
_m[_gi[1]] = 0.4608  # Angle
ob_cube_011.location = (-0.1783, -0.3265, -1.654)
ob_cube_011.scale = (1.0, 1.237, 1.0)
ob_cube_011.lineart.crease_threshold = 0.0
_m = ob_cube_011.modifiers.new('Solidify', 'SOLIDIFY')
_m = ob_cube_011.modifiers.new('Auto Smooth', 'NODES')
_m.node_group = ng_auto_smooth
_gi = [s.identifier for s in ng_auto_smooth.interface.items_tree if s.item_type == 'SOCKET' and s.in_out == 'INPUT']
_m[_gi[1]] = 0.4608  # Angle
ob_cube_012.location = (-0.1783, 0.1606, -1.092)
ob_cube_012.scale = (1.0, 1.237, 1.0)
ob_cube_012.lineart.crease_threshold = 0.0
_m = ob_cube_012.modifiers.new('Solidify', 'SOLIDIFY')
_m = ob_cube_012.modifiers.new('Auto Smooth', 'NODES')
_m.node_group = ng_auto_smooth
_gi = [s.identifier for s in ng_auto_smooth.interface.items_tree if s.item_type == 'SOCKET' and s.in_out == 'INPUT']
_m[_gi[1]] = 0.4608  # Angle
ob_cube_013.location = (-0.1783, 0.1606, -1.654)
ob_cube_013.scale = (1.0, 1.237, 1.0)
ob_cube_013.lineart.crease_threshold = 0.0
_m = ob_cube_013.modifiers.new('Solidify', 'SOLIDIFY')
_m = ob_cube_013.modifiers.new('Auto Smooth', 'NODES')
_m.node_group = ng_auto_smooth
_gi = [s.identifier for s in ng_auto_smooth.interface.items_tree if s.item_type == 'SOCKET' and s.in_out == 'INPUT']
_m[_gi[1]] = 0.4608  # Angle

# ---- collection membership
col_collection.objects.link(ob_cupbosrd)
col_collection.objects.link(ob_light)
col_collection.objects.link(ob_camera)
col_collection.objects.link(ob_cupboard_door_001)
col_collection.objects.link(ob_cupboard_door_002)
col_collection.objects.link(ob_cupbosrd_002)
col_collection.objects.link(ob_cupboard_door_003)
col_collection.objects.link(ob_cube)
col_collection.objects.link(ob_cube_001)
col_collection.objects.link(ob_cube_002)
col_collection.objects.link(ob_cube_003)
col_collection.objects.link(ob_cube_004)
col_square_handles.objects.link(ob_cube_005)
col_square_handles.objects.link(ob_cube_006)
col_square_handles.objects.link(ob_cube_007)
col_circle_handles.objects.link(ob_cube_008)
col_circle_handles.objects.link(ob_cube_009)
col_circle_handles.objects.link(ob_cube_010)
col_circle_handles.objects.link(ob_cube_011)
col_circle_handles.objects.link(ob_cube_012)
col_circle_handles.objects.link(ob_cube_013)
def _layer_coll(name, lc=None):
    lc = lc or bpy.context.view_layer.layer_collection
    for c in lc.children:
        if c.name == name: return c
        r = _layer_coll(name, c)
        if r: return r
_layer_coll('circle handles').exclude = True

# ---- scene / render settings (as saved in the file)
scene.camera = ob_camera
scene.frame_start = 1; scene.frame_end = 250; scene.frame_set(241)
scene.render.engine = 'BLENDER_EEVEE_NEXT'
scene.cycles.use_denoising = False
scene.cycles.samples = 128
scene.cycles.sampling_pattern = 'TABULATED_SOBOL'
scene.cycles.use_adaptive_sampling = False
scene.cycles.use_light_tree = False
scene.view_settings.view_transform = 'Filmic'
bpy.context.view_layer.update()
